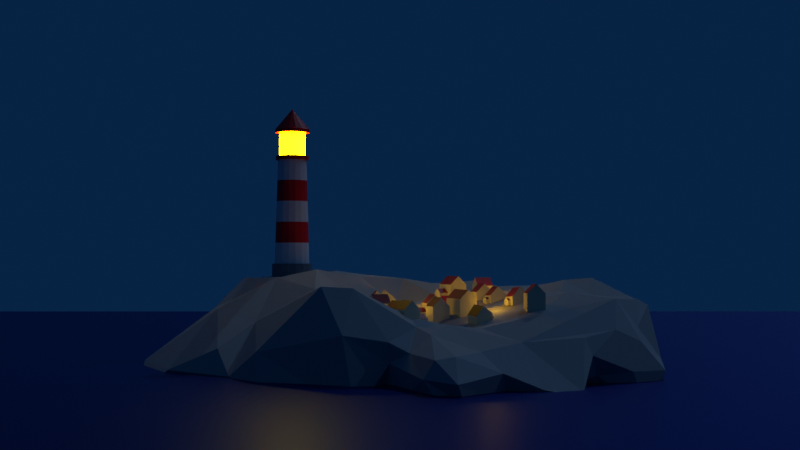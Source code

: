 # Source: Lighthouse.blend  (saved by Blender 3.0.42; exported with 4.5.12 LTS)
import bpy
from mathutils import Matrix  # noqa: F401  (used for matrix-valued properties, if any)

bpy.ops.wm.read_factory_settings(use_empty=True)
scene = bpy.context.scene
scene.name = 'Scene'

# ---- collections
col_collection = bpy.data.collections.new('Collection'); scene.collection.children.link(col_collection)
col_houses = bpy.data.collections.new('Houses'); scene.collection.children.link(col_houses)

# ---- materials (node trees are filled in below, after node groups)
mat_white = bpy.data.materials.new('White')
mat_white.use_transparent_shadow = False
mat_red = bpy.data.materials.new('Red')
mat_red.use_transparent_shadow = False
mat_base_grey = bpy.data.materials.new('Base Grey')
mat_base_grey.use_transparent_shadow = False
mat_emission = bpy.data.materials.new('Emission')
mat_emission.use_transparent_shadow = False
mat_water = bpy.data.materials.new('Water')
mat_water.use_transparent_shadow = False
mat_rock = bpy.data.materials.new('Rock')
mat_rock.use_transparent_shadow = False
mat_house_beige = bpy.data.materials.new('House Beige')
mat_house_beige.alpha_threshold = 0.0
mat_house_beige.use_transparent_shadow = False
mat_house_beige.line_color = (0.0, 0.0, 0.0, 1.0)
mat_roof_red = bpy.data.materials.new('Roof Red')
mat_roof_red.use_transparent_shadow = False

# ---- material node trees
mat_white.use_nodes = True; mat_white.node_tree.nodes.clear()
_N = mat_white.node_tree.nodes; _L = mat_white.node_tree.links
n0 = _N.new('ShaderNodeBsdfPrincipled'); n0.name = 'Principled BSDF'; n0.location = (10, 300)
n0.distribution = 'GGX'
n0.subsurface_method = 'RANDOM_WALK_SKIN'
n0.inputs[3].default_value = 1.45
n0.inputs[27].default_value = (0.0, 0.0, 0.0, 1.0)
n0.inputs[28].default_value = 1.0
n1 = _N.new('ShaderNodeOutputMaterial'); n1.name = 'Material Output'; n1.location = (300, 300)
_L.new(n0.outputs[0], n1.inputs[0])
n1.is_active_output = True
mat_red.use_nodes = True; mat_red.node_tree.nodes.clear()
_N = mat_red.node_tree.nodes; _L = mat_red.node_tree.links
n0 = _N.new('ShaderNodeBsdfPrincipled'); n0.name = 'Principled BSDF'; n0.location = (10, 300)
n0.distribution = 'GGX'
n0.subsurface_method = 'RANDOM_WALK_SKIN'
n0.inputs[0].default_value = (0.7982, 0.0003504, 0.0, 1.0)
n0.inputs[3].default_value = 1.45
n0.inputs[27].default_value = (0.0, 0.0, 0.0, 1.0)
n0.inputs[28].default_value = 1.0
n1 = _N.new('ShaderNodeOutputMaterial'); n1.name = 'Material Output'; n1.location = (300, 300)
_L.new(n0.outputs[0], n1.inputs[0])
n1.is_active_output = True
mat_base_grey.use_nodes = True; mat_base_grey.node_tree.nodes.clear()
_N = mat_base_grey.node_tree.nodes; _L = mat_base_grey.node_tree.links
n0 = _N.new('ShaderNodeBsdfPrincipled'); n0.name = 'Principled BSDF'; n0.location = (10, 300)
n0.distribution = 'GGX'
n0.subsurface_method = 'RANDOM_WALK_SKIN'
n0.inputs[0].default_value = (0.2107, 0.2107, 0.2107, 1.0)
n0.inputs[3].default_value = 1.45
n0.inputs[27].default_value = (0.0, 0.0, 0.0, 1.0)
n0.inputs[28].default_value = 1.0
n1 = _N.new('ShaderNodeOutputMaterial'); n1.name = 'Material Output'; n1.location = (300, 300)
_L.new(n0.outputs[0], n1.inputs[0])
n1.is_active_output = True
mat_emission.use_nodes = True; mat_emission.node_tree.nodes.clear()
_N = mat_emission.node_tree.nodes; _L = mat_emission.node_tree.links
n0 = _N.new('ShaderNodeBsdfPrincipled'); n0.name = 'Principled BSDF'; n0.location = (10, 300)
n0.distribution = 'GGX'
n0.subsurface_method = 'RANDOM_WALK_SKIN'
n0.inputs[1].default_value = 0.8545
n0.inputs[3].default_value = 1.45
n0.inputs[27].default_value = (0.6848, 0.5217, 0.0, 1.0)
n0.inputs[28].default_value = 31.0
n1 = _N.new('ShaderNodeOutputMaterial'); n1.name = 'Material Output'; n1.location = (300, 300)
_L.new(n0.outputs[0], n1.inputs[0])
n1.is_active_output = True
mat_water.use_nodes = True; mat_water.node_tree.nodes.clear()
_N = mat_water.node_tree.nodes; _L = mat_water.node_tree.links
n0 = _N.new('ShaderNodeBsdfPrincipled'); n0.name = 'Principled BSDF'; n0.location = (10, 300)
n0.distribution = 'GGX'
n0.subsurface_method = 'RANDOM_WALK_SKIN'
n0.inputs[0].default_value = (0.0, 0.01278, 0.2038, 1.0)
n0.inputs[1].default_value = 1.0
n0.inputs[2].default_value = 0.4545
n0.inputs[3].default_value = 1.45
n0.inputs[27].default_value = (0.0, 0.0, 0.0, 1.0)
n0.inputs[28].default_value = 1.0
n1 = _N.new('ShaderNodeOutputMaterial'); n1.name = 'Material Output'; n1.location = (300, 300)
_L.new(n0.outputs[0], n1.inputs[0])
n1.is_active_output = True
mat_rock.use_nodes = True; mat_rock.node_tree.nodes.clear()
_N = mat_rock.node_tree.nodes; _L = mat_rock.node_tree.links
n0 = _N.new('ShaderNodeBsdfPrincipled'); n0.name = 'Principled BSDF'; n0.location = (10, 300)
n0.distribution = 'GGX'
n0.subsurface_method = 'RANDOM_WALK_SKIN'
n0.inputs[0].default_value = (0.3794, 0.3794, 0.3794, 1.0)
n0.inputs[2].default_value = 1.0
n0.inputs[3].default_value = 1.45
n0.inputs[27].default_value = (0.0, 0.0, 0.0, 1.0)
n0.inputs[28].default_value = 1.0
n1 = _N.new('ShaderNodeOutputMaterial'); n1.name = 'Material Output'; n1.location = (300, 300)
_L.new(n0.outputs[0], n1.inputs[0])
n1.is_active_output = True
mat_house_beige.use_nodes = True; mat_house_beige.node_tree.nodes.clear()
_N = mat_house_beige.node_tree.nodes; _L = mat_house_beige.node_tree.links
n0 = _N.new('ShaderNodeOutputMaterial'); n0.name = 'Material Output'; n0.location = (300, 300)
n1 = _N.new('ShaderNodeBsdfPrincipled'); n1.name = 'Principled BSDF'; n1.location = (10, 300)
n1.distribution = 'GGX'
n1.subsurface_method = 'RANDOM_WALK_SKIN'
n1.inputs[0].default_value = (0.7981, 0.7489, 0.4862, 1.0)
n1.inputs[2].default_value = 0.4
n1.inputs[3].default_value = 1.45
n1.inputs[27].default_value = (0.0, 0.0, 0.0, 1.0)
n1.inputs[28].default_value = 1.0
_L.new(n1.outputs[0], n0.inputs[0])
n0.is_active_output = True
mat_roof_red.use_nodes = True; mat_roof_red.node_tree.nodes.clear()
_N = mat_roof_red.node_tree.nodes; _L = mat_roof_red.node_tree.links
n0 = _N.new('ShaderNodeBsdfPrincipled'); n0.name = 'Principled BSDF'; n0.location = (10, 300)
n0.distribution = 'GGX'
n0.subsurface_method = 'RANDOM_WALK_SKIN'
n0.inputs[0].default_value = (0.348, 0.001795, 0.001549, 1.0)
n0.inputs[3].default_value = 1.45
n0.inputs[27].default_value = (0.0, 0.0, 0.0, 1.0)
n0.inputs[28].default_value = 1.0
n1 = _N.new('ShaderNodeOutputMaterial'); n1.name = 'Material Output'; n1.location = (300, 300)
_L.new(n0.outputs[0], n1.inputs[0])
n1.is_active_output = True

# ---- world
world_world = bpy.data.worlds.new('World'); scene.world = world_world
world_world.use_nodes = True; world_world.node_tree.nodes.clear()
_N = world_world.node_tree.nodes; _L = world_world.node_tree.links
n0 = _N.new('ShaderNodeOutputWorld'); n0.name = 'World Output'; n0.location = (300, 300)
n1 = _N.new('ShaderNodeBackground'); n1.name = 'Background'; n1.location = (10, 300)
n1.inputs[0].default_value = (0.002218, 0.01696, 0.05726, 1.0)
_L.new(n1.outputs[0], n0.inputs[0])
n0.is_active_output = True
world_world.color = (0.05088, 0.05088, 0.05088)
world_world.use_sun_shadow = False
world_world.sun_shadow_jitter_overblur = 0.0

# ---- cameras
cam_camera = bpy.data.cameras.new('Camera')
cam_camera.clip_end = 100.0
cam_camera.ortho_scale = 7.314

# ---- lights
light_sun = bpy.data.lights.new('Sun', 'SUN')
light_sun.color = (0.07048, 0.1179, 0.1902)
light_sun.transmission_factor = 0.0
light_sun.energy = 1.0
light_sun.shadow_soft_size = 0.125
light_point = bpy.data.lights.new('Point', 'POINT')
light_point.color = (0.4857, 0.2517, 0.007452)
light_point.transmission_factor = 0.0
light_point.energy = 31.7
light_point.shadow_soft_size = 0.25
light_point.shadow_maximum_resolution = 0.006
light_point.use_absolute_resolution = True

# ---- meshes
me_cylinder = bpy.data.meshes.new('Cylinder')
me_cylinder.from_pydata([(0.0, 1.0, -0.426), (0.0, 1.0, 1.0), (0.3827, 0.9239, -0.426), (0.3827, 0.9239, 1.0), (0.7071, 0.7071, -0.426), (0.7071, 0.7071, 1.0), (0.9239, 0.3827, -0.426), (0.9239, 0.3827, 1.0), (1.0, -4.371e-08, -0.426), (1.0, -4.371e-08, 1.0), (0.9239, -0.3827, -0.426), (0.9239, -0.3827, 1.0), (0.7071, -0.7071, -0.426), (0.7071, -0.7071, 1.0), (0.3827, -0.9239, -0.426), (0.3827, -0.9239, 1.0), (-8.742e-08, -1.0, -0.426), (-8.742e-08, -1.0, 1.0), (-0.3827, -0.9239, -0.426), (-0.3827, -0.9239, 1.0), (-0.7071, -0.7071, -0.426), (-0.7071, -0.7071, 1.0), (-0.9239, -0.3827, -0.426), (-0.9239, -0.3827, 1.0), (-1.0, 1.192e-08, -0.426), (-1.0, 1.192e-08, 1.0), (-0.9239, 0.3827, -0.426), (-0.9239, 0.3827, 1.0), (-0.7071, 0.7071, -0.426), (-0.7071, 0.7071, 1.0), (-0.3827, 0.9239, -0.426), (-0.3827, 0.9239, 1.0), (0.3324, 0.8025, 1.0), (2.203e-09, 0.8686, 1.0), (0.6142, 0.6142, 1.0), (0.8025, 0.3324, 1.0), (0.8686, -3.895e-08, 1.0), (0.8025, -0.3324, 1.0), (0.6142, -0.6142, 1.0), (0.3324, -0.8025, 1.0), (-7.373e-08, -0.8686, 1.0), (-0.3324, -0.8025, 1.0), (-0.6142, -0.6142, 1.0), (-0.8025, -0.3324, 1.0), (-0.8686, 9.379e-09, 1.0), (-0.8025, 0.3324, 1.0), (-0.6142, 0.6142, 1.0), (-0.3324, 0.8025, 1.0), (0.2756, 0.6654, 6.154), (-5.541e-09, 0.7202, 6.154), (0.5093, 0.5093, 6.154), (0.6654, 0.2756, 6.154), (0.7202, -3.413e-08, 6.154), (0.6654, -0.2756, 6.154), (0.5093, -0.5093, 6.154), (0.2756, -0.6654, 6.154), (-6.85e-08, -0.7202, 6.154), (-0.2756, -0.6654, 6.154), (-0.5093, -0.5093, 6.154), (-0.6654, -0.2756, 6.154), (-0.7202, 5.937e-09, 6.154), (-0.6654, 0.2756, 6.154), (-0.5093, 0.5093, 6.154), (-0.2756, 0.6654, 6.154), (0.2756, 0.6654, 6.154), (-5.541e-09, 0.7202, 6.154), (0.5093, 0.5093, 6.154), (0.6654, 0.2756, 6.154), (0.7202, -3.413e-08, 6.154), (0.6654, -0.2756, 6.154), (0.5093, -0.5093, 6.154), (0.2756, -0.6654, 6.154), (-6.85e-08, -0.7202, 6.154), (-0.2756, -0.6654, 6.154), (-0.5093, -0.5093, 6.154), (-0.6654, -0.2756, 6.154), (-0.7202, 5.937e-09, 6.154), (-0.6654, 0.2756, 6.154), (-0.5093, 0.5093, 6.154), (-0.2756, 0.6654, 6.154), (0.3173, 0.7661, 6.154), (-1.146e-08, 0.8292, 6.154), (0.5864, 0.5864, 6.154), (0.7661, 0.3173, 6.154), (0.8292, -3.761e-08, 6.154), (0.7661, -0.3173, 6.154), (0.5864, -0.5864, 6.154), (0.3173, -0.7661, 6.154), (-8.395e-08, -0.8292, 6.154), (-0.3173, -0.7661, 6.154), (-0.5864, -0.5864, 6.154), (-0.7661, -0.3173, 6.154), (-0.8292, 8.527e-09, 6.154), (-0.7661, 0.3173, 6.154), (-0.5864, 0.5864, 6.154), (-0.3173, 0.7661, 6.154), (0.3173, 0.7661, 6.35), (4.414e-08, 0.8292, 6.35), (0.5864, 0.5864, 6.35), (0.7661, 0.3173, 6.35), (0.8292, -3.761e-08, 6.35), (0.7661, -0.3173, 6.35), (0.5864, -0.5864, 6.35), (0.3173, -0.7661, 6.35), (-2.836e-08, -0.8292, 6.35), (-0.3173, -0.7661, 6.35), (-0.5864, -0.5864, 6.35), (-0.7661, -0.3173, 6.35), (-0.8292, 8.527e-09, 6.35), (-0.7661, 0.3173, 6.35), (-0.5864, 0.5864, 6.35), (-0.3173, 0.7661, 6.35), (0.2498, 0.603, 6.35), (3.475e-08, 0.6527, 6.35), (0.4615, 0.4615, 6.35), (0.603, 0.2498, 6.35), (0.6527, -4.7e-08, 6.35), (0.603, -0.2498, 6.35), (0.4615, -0.4615, 6.35), (0.2498, -0.603, 6.35), (-1.629e-08, -0.6527, 6.35), (-0.2498, -0.603, 6.35), (-0.4615, -0.4615, 6.35), (-0.603, -0.2498, 6.35), (-0.6527, -7.564e-09, 6.35), (-0.603, 0.2498, 6.35), (-0.4615, 0.4615, 6.35), (-0.2498, 0.603, 6.35), (0.3173, 0.7661, 6.35), (4.414e-08, 0.8292, 6.35), (0.5864, 0.5864, 6.35), (0.7661, 0.3173, 6.35), (0.8292, -3.761e-08, 6.35), (0.7661, -0.3173, 6.35), (0.5864, -0.5864, 6.35), (0.3173, -0.7661, 6.35), (-2.836e-08, -0.8292, 6.35), (-0.3173, -0.7661, 6.35), (-0.5864, -0.5864, 6.35), (-0.7661, -0.3173, 6.35), (-0.8292, 8.527e-09, 6.35), (-0.7661, 0.3173, 6.35), (-0.5864, 0.5864, 6.35), (-0.3173, 0.7661, 6.35), (0.2498, 0.603, 7.509), (5.643e-07, 0.6527, 7.509), (0.4615, 0.4615, 7.509), (0.603, 0.2498, 7.509), (0.6527, -4.7e-08, 7.509), (0.603, -0.2498, 7.509), (0.4615, -0.4615, 7.509), (0.2498, -0.603, 7.509), (5.133e-07, -0.6527, 7.509), (-0.2498, -0.603, 7.509), (-0.4615, -0.4615, 7.509), (-0.603, -0.2498, 7.509), (-0.6527, -7.564e-09, 7.509), (-0.603, 0.2498, 7.509), (-0.4615, 0.4615, 7.509), (-0.2498, 0.603, 7.509), (0.3309, 0.7989, 7.509), (5.564e-07, 0.8647, 7.509), (0.6115, 0.6115, 7.509), (0.7989, 0.3309, 7.509), (0.8647, -6.105e-08, 7.509), (0.7989, -0.3309, 7.509), (0.6115, -0.6115, 7.509), (0.3309, -0.7989, 7.509), (4.888e-07, -0.8647, 7.509), (-0.3309, -0.7989, 7.509), (-0.6115, -0.6115, 7.509), (-0.7989, -0.3309, 7.509), (-0.8647, -8.811e-09, 7.509), (-0.7989, 0.3309, 7.509), (-0.6115, 0.6115, 7.509), (-0.3309, 0.7989, 7.509), (0.3309, 0.7989, 7.674), (5.737e-07, 0.8647, 7.674), (0.6115, 0.6115, 7.674), (0.7989, 0.3309, 7.674), (0.8647, -6.105e-08, 7.674), (0.7989, -0.3309, 7.674), (0.6115, -0.6115, 7.674), (0.3309, -0.7989, 7.674), (5.06e-07, -0.8647, 7.674), (-0.3309, -0.7989, 7.674), (-0.6115, -0.6115, 7.674), (-0.7989, -0.3309, 7.674), (-0.8647, -8.811e-09, 7.674), (-0.7989, 0.3309, 7.674), (-0.6115, 0.6115, 7.674), (-0.3309, 0.7989, 7.674), (6.855e-07, 0.0, 8.702), (6.929e-07, 0.0, 8.702), (7.153e-07, 0.0, 8.702), (7.153e-07, 0.0, 8.702), (7.153e-07, 0.0, 8.702), (7.153e-07, 0.0, 8.702), (7.153e-07, 0.0, 8.702), (6.855e-07, 0.0, 8.702), (6.929e-07, 0.0, 8.702), (6.855e-07, 0.0, 8.702), (7.153e-07, 0.0, 8.702), (7.153e-07, 0.0, 8.702), (7.153e-07, 0.0, 8.702), (7.153e-07, 0.0, 8.702), (7.153e-07, 0.0, 8.702), (6.855e-07, 0.0, 8.702), (-0.7751, 0.321, 2.031), (-0.7476, 0.3097, 3.061), (-0.7202, 0.2983, 4.092), (-0.6928, 0.287, 5.123), (-0.5303, 0.5303, 5.123), (-0.5512, 0.5512, 4.092), (-0.5722, 0.5722, 3.061), (-0.5932, 0.5932, 2.031), (0.5932, -0.5932, 2.031), (0.5722, -0.5722, 3.061), (0.5512, -0.5512, 4.092), (0.5303, -0.5303, 5.123), (0.287, -0.6928, 5.123), (0.2983, -0.7202, 4.092), (0.3097, -0.7476, 3.061), (0.321, -0.7751, 2.031), (-0.287, 0.6928, 5.123), (-0.2983, 0.7202, 4.092), (-0.3097, 0.7476, 3.061), (-0.321, 0.7751, 2.031), (-6.955e-08, -0.7499, 5.123), (-7.06e-08, -0.7796, 4.092), (-7.164e-08, -0.8093, 3.061), (-7.269e-08, -0.8389, 2.031), (6.538e-10, 0.8389, 2.031), (-8.95e-10, 0.8092, 3.061), (-2.444e-09, 0.7796, 4.092), (-3.993e-09, 0.7499, 5.123), (0.287, 0.6928, 5.123), (0.2983, 0.7202, 4.092), (0.3097, 0.7476, 3.061), (0.321, 0.7751, 2.031), (-0.287, -0.6928, 5.123), (-0.2983, -0.7202, 4.092), (-0.3097, -0.7476, 3.061), (-0.321, -0.7751, 2.031), (0.5303, 0.5303, 5.123), (0.5512, 0.5512, 4.092), (0.5722, 0.5722, 3.061), (0.5932, 0.5932, 2.031), (-0.5303, -0.5303, 5.123), (-0.5512, -0.5512, 4.092), (-0.5722, -0.5722, 3.061), (-0.5932, -0.5932, 2.031), (0.6928, 0.287, 5.123), (0.7202, 0.2983, 4.092), (0.7476, 0.3097, 3.061), (0.7751, 0.321, 2.031), (-0.6928, -0.287, 5.123), (-0.7202, -0.2983, 4.092), (-0.7476, -0.3097, 3.061), (-0.7751, -0.321, 2.031), (0.7499, -3.51e-08, 5.123), (0.7796, -3.606e-08, 4.092), (0.8093, -3.702e-08, 3.061), (0.8389, -3.798e-08, 2.031), (-0.7499, 6.625e-09, 5.123), (-0.7796, 7.314e-09, 4.092), (-0.8093, 8.002e-09, 3.061), (-0.8389, 8.691e-09, 2.031), (0.6928, -0.287, 5.123), (0.7202, -0.2983, 4.092), (0.7476, -0.3097, 3.061), (0.7751, -0.321, 2.031)], [], [(0, 1, 3, 2), (2, 3, 5, 4), (4, 5, 7, 6), (6, 7, 9, 8), (8, 9, 11, 10), (10, 11, 13, 12), (12, 13, 15, 14), (14, 15, 17, 16), (16, 17, 19, 18), (18, 19, 21, 20), (20, 21, 23, 22), (22, 23, 25, 24), (24, 25, 27, 26), (26, 27, 29, 28), (13, 11, 37, 38), (28, 29, 31, 30), (30, 31, 1, 0), (0, 2, 4, 6, 8, 10, 12, 14, 16, 18, 20, 22, 24, 26, 28, 30), (212, 211, 61, 62), (23, 21, 42, 43), (1, 31, 47, 33), (9, 7, 35, 36), (19, 17, 40, 41), (29, 27, 45, 46), (5, 3, 32, 34), (15, 13, 38, 39), (25, 23, 43, 44), (11, 9, 36, 37), (21, 19, 41, 42), (31, 29, 46, 47), (7, 5, 34, 35), (17, 15, 39, 40), (3, 1, 33, 32), (27, 25, 44, 45), (50, 48, 64, 66), (220, 219, 54, 55), (224, 212, 62, 63), (228, 220, 55, 56), (236, 235, 49, 48), (235, 224, 63, 49), (240, 228, 56, 57), (244, 236, 48, 50), (248, 240, 57, 58), (252, 244, 50, 51), (256, 248, 58, 59), (260, 252, 51, 52), (264, 256, 59, 60), (268, 260, 52, 53), (211, 264, 60, 61), (219, 268, 53, 54), (71, 70, 86, 87), (58, 57, 73, 74), (51, 50, 66, 67), (59, 58, 74, 75), (52, 51, 67, 68), (60, 59, 75, 76), (53, 52, 68, 69), (61, 60, 76, 77), (54, 53, 69, 70), (62, 61, 77, 78), (55, 54, 70, 71), (63, 62, 78, 79), (56, 55, 71, 72), (48, 49, 65, 64), (49, 63, 79, 65), (57, 56, 72, 73), (92, 91, 107, 108), (79, 78, 94, 95), (72, 71, 87, 88), (64, 65, 81, 80), (65, 79, 95, 81), (73, 72, 88, 89), (66, 64, 80, 82), (74, 73, 89, 90), (67, 66, 82, 83), (75, 74, 90, 91), (68, 67, 83, 84), (76, 75, 91, 92), (69, 68, 84, 85), (77, 76, 92, 93), (70, 69, 85, 86), (78, 77, 93, 94), (98, 96, 128, 130), (85, 84, 100, 101), (93, 92, 108, 109), (86, 85, 101, 102), (94, 93, 109, 110), (87, 86, 102, 103), (95, 94, 110, 111), (88, 87, 103, 104), (80, 81, 97, 96), (81, 95, 111, 97), (89, 88, 104, 105), (82, 80, 96, 98), (90, 89, 105, 106), (83, 82, 98, 99), (91, 90, 106, 107), (84, 83, 99, 100), (115, 114, 146, 147), (106, 105, 137, 138), (99, 98, 130, 131), (107, 106, 138, 139), (100, 99, 131, 132), (108, 107, 139, 140), (101, 100, 132, 133), (109, 108, 140, 141), (102, 101, 133, 134), (110, 109, 141, 142), (103, 102, 134, 135), (111, 110, 142, 143), (104, 103, 135, 136), (96, 97, 129, 128), (97, 111, 143, 129), (105, 104, 136, 137), (113, 112, 128, 129), (112, 114, 130, 128), (114, 115, 131, 130), (115, 116, 132, 131), (116, 117, 133, 132), (117, 118, 134, 133), (118, 119, 135, 134), (119, 120, 136, 135), (120, 121, 137, 136), (121, 122, 138, 137), (122, 123, 139, 138), (123, 124, 140, 139), (124, 125, 141, 140), (125, 126, 142, 141), (126, 127, 143, 142), (127, 113, 129, 143), (152, 151, 167, 168), (123, 122, 154, 155), (116, 115, 147, 148), (124, 123, 155, 156), (117, 116, 148, 149), (125, 124, 156, 157), (118, 117, 149, 150), (126, 125, 157, 158), (119, 118, 150, 151), (127, 126, 158, 159), (120, 119, 151, 152), (112, 113, 145, 144), (113, 127, 159, 145), (121, 120, 152, 153), (114, 112, 144, 146), (122, 121, 153, 154), (173, 172, 188, 189), (144, 145, 161, 160), (145, 159, 175, 161), (153, 152, 168, 169), (146, 144, 160, 162), (154, 153, 169, 170), (147, 146, 162, 163), (155, 154, 170, 171), (148, 147, 163, 164), (156, 155, 171, 172), (149, 148, 164, 165), (157, 156, 172, 173), (150, 149, 165, 166), (158, 157, 173, 174), (151, 150, 166, 167), (159, 158, 174, 175), (179, 178, 194, 195), (166, 165, 181, 182), (174, 173, 189, 190), (167, 166, 182, 183), (175, 174, 190, 191), (168, 167, 183, 184), (160, 161, 177, 176), (161, 175, 191, 177), (169, 168, 184, 185), (162, 160, 176, 178), (170, 169, 185, 186), (163, 162, 178, 179), (171, 170, 186, 187), (164, 163, 179, 180), (172, 171, 187, 188), (165, 164, 180, 181), (192, 193, 207, 206, 205, 204, 203, 202, 201, 200, 199, 198, 197, 196, 195, 194), (187, 186, 202, 203), (180, 179, 195, 196), (188, 187, 203, 204), (181, 180, 196, 197), (189, 188, 204, 205), (182, 181, 197, 198), (190, 189, 205, 206), (183, 182, 198, 199), (191, 190, 206, 207), (184, 183, 199, 200), (176, 177, 193, 192), (177, 191, 207, 193), (185, 184, 200, 201), (178, 176, 192, 194), (186, 185, 201, 202), (38, 37, 271, 216), (216, 271, 270, 217), (217, 270, 269, 218), (218, 269, 268, 219), (45, 44, 267, 208), (208, 267, 266, 209), (209, 266, 265, 210), (210, 265, 264, 211), (37, 36, 263, 271), (271, 263, 262, 270), (270, 262, 261, 269), (269, 261, 260, 268), (44, 43, 259, 267), (267, 259, 258, 266), (266, 258, 257, 265), (265, 257, 256, 264), (36, 35, 255, 263), (263, 255, 254, 262), (262, 254, 253, 261), (261, 253, 252, 260), (43, 42, 251, 259), (259, 251, 250, 258), (258, 250, 249, 257), (257, 249, 248, 256), (35, 34, 247, 255), (255, 247, 246, 254), (254, 246, 245, 253), (253, 245, 244, 252), (42, 41, 243, 251), (251, 243, 242, 250), (250, 242, 241, 249), (249, 241, 240, 248), (34, 32, 239, 247), (247, 239, 238, 246), (246, 238, 237, 245), (245, 237, 236, 244), (41, 40, 231, 243), (243, 231, 230, 242), (242, 230, 229, 241), (241, 229, 228, 240), (33, 47, 227, 232), (232, 227, 226, 233), (233, 226, 225, 234), (234, 225, 224, 235), (32, 33, 232, 239), (239, 232, 233, 238), (238, 233, 234, 237), (237, 234, 235, 236), (40, 39, 223, 231), (231, 223, 222, 230), (230, 222, 221, 229), (229, 221, 220, 228), (47, 46, 215, 227), (227, 215, 214, 226), (226, 214, 213, 225), (225, 213, 212, 224), (39, 38, 216, 223), (223, 216, 217, 222), (222, 217, 218, 221), (221, 218, 219, 220), (46, 45, 208, 215), (215, 208, 209, 214), (214, 209, 210, 213), (213, 210, 211, 212)])
me_cylinder.polygons.foreach_set('material_index', [2, 2, 2, 2, 2, 2, 2, 2, 2, 2, 2, 2, 2, 2, 2, 2, 2, 2, 0, 2, 2, 2, 2, 2, 2, 2, 2, 2, 2, 2, 2, 2, 2, 2, 0, 0, 0, 0, 0, 0, 0, 0, 0, 0, 0, 0, 0, 0, 0, 0, 1, 0, 0, 0, 0, 0, 0, 0, 0, 0, 0, 0, 0, 0, 0, 0, 1, 1, 1, 1, 1, 1, 1, 1, 1, 1, 1, 1, 1, 1, 1, 1, 1, 1, 1, 1, 1, 1, 1, 1, 1, 1, 1, 1, 1, 1, 1, 1, 3, 1, 1, 1, 1, 1, 1, 1, 1, 1, 1, 1, 1, 1, 1, 1, 1, 1, 1, 1, 1, 1, 1, 1, 1, 1, 1, 1, 1, 1, 1, 1, 1, 3, 3, 3, 3, 3, 3, 3, 3, 3, 3, 3, 3, 3, 3, 3, 1, 1, 1, 1, 1, 1, 1, 1, 1, 1, 1, 1, 1, 1, 1, 1, 1, 1, 1, 1, 1, 1, 1, 1, 1, 1, 1, 1, 1, 1, 1, 1, 1, 1, 1, 1, 1, 1, 1, 1, 1, 1, 1, 1, 1, 1, 1, 1, 0, 1, 0, 1, 0, 1, 0, 1, 0, 1, 0, 1, 0, 1, 0, 1, 0, 1, 0, 1, 0, 1, 0, 1, 0, 1, 0, 1, 0, 1, 0, 1, 0, 1, 0, 1, 0, 1, 0, 1, 0, 1, 0, 1, 0, 1, 0, 1, 0, 1, 0, 1, 0, 1, 0, 1, 0, 1, 0, 1, 0, 1, 0, 1])
_uv = me_cylinder.uv_layers.new(name='UVMap')
_uv.uv.foreach_set('vector', [1.0, 0.5, 1.0, 1.0, 0.9375, 1.0, 0.9375, 0.5, 0.9375, 0.5, 0.9375, 1.0, 0.875, 1.0, 0.875, 0.5, 0.875, 0.5, 0.875, 1.0, 0.8125, 1.0, 0.8125, 0.5, 0.8125, 0.5, 0.8125, 1.0, 0.75, 1.0, 0.75, 0.5, 0.75, 0.5, 0.75, 1.0, 0.6875, 1.0, 0.6875, 0.5, 0.6875, 0.5, 0.6875, 1.0, 0.625, 1.0, 0.625, 0.5, 0.625, 0.5, 0.625, 1.0, 0.5625, 1.0, 0.5625, 0.5, 0.5625, 0.5, 0.5625, 1.0, 0.5, 1.0, 0.5, 0.5, 0.5, 0.5, 0.5, 1.0, 0.4375, 1.0, 0.4375, 0.5, 0.4375, 0.5, 0.4375, 1.0, 0.375, 1.0, 0.375, 0.5, 0.375, 0.5, 0.375, 1.0, 0.3125, 1.0, 0.3125, 0.5, 0.3125, 0.5, 0.3125, 1.0, 0.25, 1.0, 0.25, 0.5, 0.25, 0.5, 0.25, 1.0, 0.1875, 1.0, 0.1875, 0.5, 0.1875, 0.5, 0.1875, 1.0, 0.125, 1.0, 0.125, 0.5, 0.625, 1.0, 0.6875, 1.0, 0.6875, 1.0, 0.625, 1.0, 0.125, 0.5, 0.125, 1.0, 0.0625, 1.0, 0.0625, 0.5, 0.0625, 0.5, 0.0625, 1.0, 0.0, 1.0, 0.0, 0.5, 0.75, 0.49, 0.8418, 0.4717, 0.9197, 0.4197, 0.9717, 0.3418, 0.99, 0.25, 0.9717, 0.1582, 0.9197, 0.08029, 0.8418, 0.02827, 0.75, 0.01, 0.6582, 0.02827, 0.5803, 0.08029, 0.5283, 0.1582, 0.51, 0.25, 0.5283, 0.3418, 0.5803, 0.4197, 0.6582, 0.4717, 0.125, 1.0, 0.1875, 1.0, 0.1875, 1.0, 0.125, 1.0, 0.3125, 1.0, 0.375, 1.0, 0.375, 1.0, 0.3125, 1.0, 0.0, 1.0, 0.0625, 1.0, 0.0625, 1.0, 0.0, 1.0, 0.75, 1.0, 0.8125, 1.0, 0.8125, 1.0, 0.75, 1.0, 0.4375, 1.0, 0.5, 1.0, 0.5, 1.0, 0.4375, 1.0, 0.125, 1.0, 0.1875, 1.0, 0.1875, 1.0, 0.125, 1.0, 0.875, 1.0, 0.9375, 1.0, 0.9375, 1.0, 0.875, 1.0, 0.5625, 1.0, 0.625, 1.0, 0.625, 1.0, 0.5625, 1.0, 0.25, 1.0, 0.3125, 1.0, 0.3125, 1.0, 0.25, 1.0, 0.6875, 1.0, 0.75, 1.0, 0.75, 1.0, 0.6875, 1.0, 0.375, 1.0, 0.4375, 1.0, 0.4375, 1.0, 0.375, 1.0, 0.0625, 1.0, 0.125, 1.0, 0.125, 1.0, 0.0625, 1.0, 0.8125, 1.0, 0.875, 1.0, 0.875, 1.0, 0.8125, 1.0, 0.5, 1.0, 0.5625, 1.0, 0.5625, 1.0, 0.5, 1.0, 0.9375, 1.0, 1.0, 1.0, 1.0, 1.0, 0.9375, 1.0, 0.1875, 1.0, 0.25, 1.0, 0.25, 1.0, 0.1875, 1.0, 0.875, 1.0, 0.9375, 1.0, 0.9375, 1.0, 0.875, 1.0, 0.5625, 1.0, 0.625, 1.0, 0.625, 1.0, 0.5625, 1.0, 0.0625, 1.0, 0.125, 1.0, 0.125, 1.0, 0.0625, 1.0, 0.5, 1.0, 0.5625, 1.0, 0.5625, 1.0, 0.5, 1.0, 0.9375, 1.0, 1.0, 1.0, 1.0, 1.0, 0.9375, 1.0, 0.0, 1.0, 0.0625, 1.0, 0.0625, 1.0, 0.0, 1.0, 0.4375, 1.0, 0.5, 1.0, 0.5, 1.0, 0.4375, 1.0, 0.875, 1.0, 0.9375, 1.0, 0.9375, 1.0, 0.875, 1.0, 0.375, 1.0, 0.4375, 1.0, 0.4375, 1.0, 0.375, 1.0, 0.8125, 1.0, 0.875, 1.0, 0.875, 1.0, 0.8125, 1.0, 0.3125, 1.0, 0.375, 1.0, 0.375, 1.0, 0.3125, 1.0, 0.75, 1.0, 0.8125, 1.0, 0.8125, 1.0, 0.75, 1.0, 0.25, 1.0, 0.3125, 1.0, 0.3125, 1.0, 0.25, 1.0, 0.6875, 1.0, 0.75, 1.0, 0.75, 1.0, 0.6875, 1.0, 0.1875, 1.0, 0.25, 1.0, 0.25, 1.0, 0.1875, 1.0, 0.625, 1.0, 0.6875, 1.0, 0.6875, 1.0, 0.625, 1.0, 0.5625, 1.0, 0.625, 1.0, 0.625, 1.0, 0.5625, 1.0, 0.375, 1.0, 0.4375, 1.0, 0.4375, 1.0, 0.375, 1.0, 0.8125, 1.0, 0.875, 1.0, 0.875, 1.0, 0.8125, 1.0, 0.3125, 1.0, 0.375, 1.0, 0.375, 1.0, 0.3125, 1.0, 0.75, 1.0, 0.8125, 1.0, 0.8125, 1.0, 0.75, 1.0, 0.25, 1.0, 0.3125, 1.0, 0.3125, 1.0, 0.25, 1.0, 0.6875, 1.0, 0.75, 1.0, 0.75, 1.0, 0.6875, 1.0, 0.1875, 1.0, 0.25, 1.0, 0.25, 1.0, 0.1875, 1.0, 0.625, 1.0, 0.6875, 1.0, 0.6875, 1.0, 0.625, 1.0, 0.125, 1.0, 0.1875, 1.0, 0.1875, 1.0, 0.125, 1.0, 0.5625, 1.0, 0.625, 1.0, 0.625, 1.0, 0.5625, 1.0, 0.0625, 1.0, 0.125, 1.0, 0.125, 1.0, 0.0625, 1.0, 0.5, 1.0, 0.5625, 1.0, 0.5625, 1.0, 0.5, 1.0, 0.9375, 1.0, 1.0, 1.0, 1.0, 1.0, 0.9375, 1.0, 0.0, 1.0, 0.0625, 1.0, 0.0625, 1.0, 0.0, 1.0, 0.4375, 1.0, 0.5, 1.0, 0.5, 1.0, 0.4375, 1.0, 0.25, 1.0, 0.3125, 1.0, 0.3125, 1.0, 0.25, 1.0, 0.0625, 1.0, 0.125, 1.0, 0.125, 1.0, 0.0625, 1.0, 0.5, 1.0, 0.5625, 1.0, 0.5625, 1.0, 0.5, 1.0, 0.9375, 1.0, 1.0, 1.0, 1.0, 1.0, 0.9375, 1.0, 0.0, 1.0, 0.0625, 1.0, 0.0625, 1.0, 0.0, 1.0, 0.4375, 1.0, 0.5, 1.0, 0.5, 1.0, 0.4375, 1.0, 0.875, 1.0, 0.9375, 1.0, 0.9375, 1.0, 0.875, 1.0, 0.375, 1.0, 0.4375, 1.0, 0.4375, 1.0, 0.375, 1.0, 0.8125, 1.0, 0.875, 1.0, 0.875, 1.0, 0.8125, 1.0, 0.3125, 1.0, 0.375, 1.0, 0.375, 1.0, 0.3125, 1.0, 0.75, 1.0, 0.8125, 1.0, 0.8125, 1.0, 0.75, 1.0, 0.25, 1.0, 0.3125, 1.0, 0.3125, 1.0, 0.25, 1.0, 0.6875, 1.0, 0.75, 1.0, 0.75, 1.0, 0.6875, 1.0, 0.1875, 1.0, 0.25, 1.0, 0.25, 1.0, 0.1875, 1.0, 0.625, 1.0, 0.6875, 1.0, 0.6875, 1.0, 0.625, 1.0, 0.125, 1.0, 0.1875, 1.0, 0.1875, 1.0, 0.125, 1.0, 0.875, 1.0, 0.9375, 1.0, 0.9375, 1.0, 0.875, 1.0, 0.6875, 1.0, 0.75, 1.0, 0.75, 1.0, 0.6875, 1.0, 0.1875, 1.0, 0.25, 1.0, 0.25, 1.0, 0.1875, 1.0, 0.625, 1.0, 0.6875, 1.0, 0.6875, 1.0, 0.625, 1.0, 0.125, 1.0, 0.1875, 1.0, 0.1875, 1.0, 0.125, 1.0, 0.5625, 1.0, 0.625, 1.0, 0.625, 1.0, 0.5625, 1.0, 0.0625, 1.0, 0.125, 1.0, 0.125, 1.0, 0.0625, 1.0, 0.5, 1.0, 0.5625, 1.0, 0.5625, 1.0, 0.5, 1.0, 0.9375, 1.0, 1.0, 1.0, 1.0, 1.0, 0.9375, 1.0, 0.0, 1.0, 0.0625, 1.0, 0.0625, 1.0, 0.0, 1.0, 0.4375, 1.0, 0.5, 1.0, 0.5, 1.0, 0.4375, 1.0, 0.875, 1.0, 0.9375, 1.0, 0.9375, 1.0, 0.875, 1.0, 0.375, 1.0, 0.4375, 1.0, 0.4375, 1.0, 0.375, 1.0, 0.8125, 1.0, 0.875, 1.0, 0.875, 1.0, 0.8125, 1.0, 0.3125, 1.0, 0.375, 1.0, 0.375, 1.0, 0.3125, 1.0, 0.75, 1.0, 0.8125, 1.0, 0.8125, 1.0, 0.75, 1.0, 0.4245, 0.3223, 0.3836, 0.3836, 0.3836, 0.3836, 0.4245, 0.3223, 0.375, 1.0, 0.4375, 1.0, 0.4375, 1.0, 0.375, 1.0, 0.8125, 1.0, 0.875, 1.0, 0.875, 1.0, 0.8125, 1.0, 0.3125, 1.0, 0.375, 1.0, 0.375, 1.0, 0.3125, 1.0, 0.75, 1.0, 0.8125, 1.0, 0.8125, 1.0, 0.75, 1.0, 0.25, 1.0, 0.3125, 1.0, 0.3125, 1.0, 0.25, 1.0, 0.6875, 1.0, 0.75, 1.0, 0.75, 1.0, 0.6875, 1.0, 0.1875, 1.0, 0.25, 1.0, 0.25, 1.0, 0.1875, 1.0, 0.625, 1.0, 0.6875, 1.0, 0.6875, 1.0, 0.625, 1.0, 0.125, 1.0, 0.1875, 1.0, 0.1875, 1.0, 0.125, 1.0, 0.5625, 1.0, 0.625, 1.0, 0.625, 1.0, 0.5625, 1.0, 0.0625, 1.0, 0.125, 1.0, 0.125, 1.0, 0.0625, 1.0, 0.5, 1.0, 0.5625, 1.0, 0.5625, 1.0, 0.5, 1.0, 0.9375, 1.0, 1.0, 1.0, 1.0, 1.0, 0.9375, 1.0, 0.0, 1.0, 0.0625, 1.0, 0.0625, 1.0, 0.0, 1.0, 0.4375, 1.0, 0.5, 1.0, 0.5, 1.0, 0.4375, 1.0, 0.25, 0.4389, 0.3223, 0.4245, 0.3418, 0.4717, 0.25, 0.49, 0.3223, 0.4245, 0.3836, 0.3836, 0.4197, 0.4197, 0.3418, 0.4717, 0.3836, 0.3836, 0.4245, 0.3223, 0.4717, 0.3418, 0.4197, 0.4197, 0.4245, 0.3223, 0.4389, 0.25, 0.49, 0.25, 0.4717, 0.3418, 0.4389, 0.25, 0.4245, 0.1777, 0.4717, 0.1582, 0.49, 0.25, 0.4245, 0.1777, 0.3836, 0.1164, 0.4197, 0.08029, 0.4717, 0.1582, 0.3836, 0.1164, 0.3223, 0.07547, 0.3418, 0.02827, 0.4197, 0.08029, 0.3223, 0.07547, 0.25, 0.06109, 0.25, 0.01, 0.3418, 0.02827, 0.25, 0.06109, 0.1777, 0.07547, 0.1582, 0.02827, 0.25, 0.01, 0.1777, 0.07547, 0.1164, 0.1164, 0.08029, 0.08029, 0.1582, 0.02827, 0.1164, 0.1164, 0.07547, 0.1777, 0.02827, 0.1582, 0.08029, 0.08029, 0.07547, 0.1777, 0.06109, 0.25, 0.01, 0.25, 0.02827, 0.1582, 0.06109, 0.25, 0.07547, 0.3223, 0.02827, 0.3418, 0.01, 0.25, 0.07547, 0.3223, 0.1164, 0.3836, 0.08029, 0.4197, 0.02827, 0.3418, 0.1164, 0.3836, 0.1777, 0.4245, 0.1582, 0.4717, 0.08029, 0.4197, 0.1777, 0.4245, 0.25, 0.4389, 0.25, 0.49, 0.1582, 0.4717, 0.25, 0.06109, 0.3223, 0.07547, 0.3223, 0.07547, 0.25, 0.06109, 0.07547, 0.1777, 0.1164, 0.1164, 0.1164, 0.1164, 0.07547, 0.1777, 0.4389, 0.25, 0.4245, 0.3223, 0.4245, 0.3223, 0.4389, 0.25, 0.06109, 0.25, 0.07547, 0.1777, 0.07547, 0.1777, 0.06109, 0.25, 0.4245, 0.1777, 0.4389, 0.25, 0.4389, 0.25, 0.4245, 0.1777, 0.07547, 0.3223, 0.06109, 0.25, 0.06109, 0.25, 0.07547, 0.3223, 0.3836, 0.1164, 0.4245, 0.1777, 0.4245, 0.1777, 0.3836, 0.1164, 0.1164, 0.3836, 0.07547, 0.3223, 0.07547, 0.3223, 0.1164, 0.3836, 0.3223, 0.07547, 0.3836, 0.1164, 0.3836, 0.1164, 0.3223, 0.07547, 0.1777, 0.4245, 0.1164, 0.3836, 0.1164, 0.3836, 0.1777, 0.4245, 0.25, 0.06109, 0.3223, 0.07547, 0.3223, 0.07547, 0.25, 0.06109, 0.3223, 0.4245, 0.25, 0.4389, 0.25, 0.4389, 0.3223, 0.4245, 0.25, 0.4389, 0.1777, 0.4245, 0.1777, 0.4245, 0.25, 0.4389, 0.1777, 0.07547, 0.25, 0.06109, 0.25, 0.06109, 0.1777, 0.07547, 0.3836, 0.3836, 0.3223, 0.4245, 0.3223, 0.4245, 0.3836, 0.3836, 0.1164, 0.1164, 0.1777, 0.07547, 0.1777, 0.07547, 0.1164, 0.1164, 0.07547, 0.3223, 0.06109, 0.25, 0.06109, 0.25, 0.07547, 0.3223, 0.3223, 0.4245, 0.25, 0.4389, 0.25, 0.4389, 0.3223, 0.4245, 0.25, 0.4389, 0.1777, 0.4245, 0.1777, 0.4245, 0.25, 0.4389, 0.1777, 0.07547, 0.25, 0.06109, 0.25, 0.06109, 0.1777, 0.07547, 0.3836, 0.3836, 0.3223, 0.4245, 0.3223, 0.4245, 0.3836, 0.3836, 0.1164, 0.1164, 0.1777, 0.07547, 0.1777, 0.07547, 0.1164, 0.1164, 0.4245, 0.3223, 0.3836, 0.3836, 0.3836, 0.3836, 0.4245, 0.3223, 0.07547, 0.1777, 0.1164, 0.1164, 0.1164, 0.1164, 0.07547, 0.1777, 0.4389, 0.25, 0.4245, 0.3223, 0.4245, 0.3223, 0.4389, 0.25, 0.06109, 0.25, 0.07547, 0.1777, 0.07547, 0.1777, 0.06109, 0.25, 0.4245, 0.1777, 0.4389, 0.25, 0.4389, 0.25, 0.4245, 0.1777, 0.07547, 0.3223, 0.06109, 0.25, 0.06109, 0.25, 0.07547, 0.3223, 0.3836, 0.1164, 0.4245, 0.1777, 0.4245, 0.1777, 0.3836, 0.1164, 0.1164, 0.3836, 0.07547, 0.3223, 0.07547, 0.3223, 0.1164, 0.3836, 0.3223, 0.07547, 0.3836, 0.1164, 0.3836, 0.1164, 0.3223, 0.07547, 0.1777, 0.4245, 0.1164, 0.3836, 0.1164, 0.3836, 0.1777, 0.4245, 0.4245, 0.3223, 0.3836, 0.3836, 0.3836, 0.3836, 0.4245, 0.3223, 0.3836, 0.1164, 0.4245, 0.1777, 0.4245, 0.1777, 0.3836, 0.1164, 0.1164, 0.3836, 0.07547, 0.3223, 0.07547, 0.3223, 0.1164, 0.3836, 0.3223, 0.07547, 0.3836, 0.1164, 0.3836, 0.1164, 0.3223, 0.07547, 0.1777, 0.4245, 0.1164, 0.3836, 0.1164, 0.3836, 0.1777, 0.4245, 0.25, 0.06109, 0.3223, 0.07547, 0.3223, 0.07547, 0.25, 0.06109, 0.3223, 0.4245, 0.25, 0.4389, 0.25, 0.4389, 0.3223, 0.4245, 0.25, 0.4389, 0.1777, 0.4245, 0.1777, 0.4245, 0.25, 0.4389, 0.1777, 0.07547, 0.25, 0.06109, 0.25, 0.06109, 0.1777, 0.07547, 0.3836, 0.3836, 0.3223, 0.4245, 0.3223, 0.4245, 0.3836, 0.3836, 0.1164, 0.1164, 0.1777, 0.07547, 0.1777, 0.07547, 0.1164, 0.1164, 0.4245, 0.3223, 0.3836, 0.3836, 0.3836, 0.3836, 0.4245, 0.3223, 0.07547, 0.1777, 0.1164, 0.1164, 0.1164, 0.1164, 0.07547, 0.1777, 0.4389, 0.25, 0.4245, 0.3223, 0.4245, 0.3223, 0.4389, 0.25, 0.06109, 0.25, 0.07547, 0.1777, 0.07547, 0.1777, 0.06109, 0.25, 0.4245, 0.1777, 0.4389, 0.25, 0.4389, 0.25, 0.4245, 0.1777, 0.3223, 0.4245, 0.25, 0.4389, 0.1777, 0.4245, 0.1164, 0.3836, 0.07547, 0.3223, 0.06109, 0.25, 0.07547, 0.1777, 0.1164, 0.1164, 0.1777, 0.07547, 0.25, 0.06109, 0.3223, 0.07547, 0.3836, 0.1164, 0.4245, 0.1777, 0.4389, 0.25, 0.4245, 0.3223, 0.3836, 0.3836, 0.07547, 0.1777, 0.1164, 0.1164, 0.1164, 0.1164, 0.07547, 0.1777, 0.4389, 0.25, 0.4245, 0.3223, 0.4245, 0.3223, 0.4389, 0.25, 0.06109, 0.25, 0.07547, 0.1777, 0.07547, 0.1777, 0.06109, 0.25, 0.4245, 0.1777, 0.4389, 0.25, 0.4389, 0.25, 0.4245, 0.1777, 0.07547, 0.3223, 0.06109, 0.25, 0.06109, 0.25, 0.07547, 0.3223, 0.3836, 0.1164, 0.4245, 0.1777, 0.4245, 0.1777, 0.3836, 0.1164, 0.1164, 0.3836, 0.07547, 0.3223, 0.07547, 0.3223, 0.1164, 0.3836, 0.3223, 0.07547, 0.3836, 0.1164, 0.3836, 0.1164, 0.3223, 0.07547, 0.1777, 0.4245, 0.1164, 0.3836, 0.1164, 0.3836, 0.1777, 0.4245, 0.25, 0.06109, 0.3223, 0.07547, 0.3223, 0.07547, 0.25, 0.06109, 0.3223, 0.4245, 0.25, 0.4389, 0.25, 0.4389, 0.3223, 0.4245, 0.25, 0.4389, 0.1777, 0.4245, 0.1777, 0.4245, 0.25, 0.4389, 0.1777, 0.07547, 0.25, 0.06109, 0.25, 0.06109, 0.1777, 0.07547, 0.3836, 0.3836, 0.3223, 0.4245, 0.3223, 0.4245, 0.3836, 0.3836, 0.1164, 0.1164, 0.1777, 0.07547, 0.1777, 0.07547, 0.1164, 0.1164, 0.625, 1.0, 0.6875, 1.0, 0.6875, 1.0, 0.625, 1.0, 0.625, 1.0, 0.6875, 1.0, 0.6875, 1.0, 0.625, 1.0, 0.625, 1.0, 0.6875, 1.0, 0.6875, 1.0, 0.625, 1.0, 0.625, 1.0, 0.6875, 1.0, 0.6875, 1.0, 0.625, 1.0, 0.1875, 1.0, 0.25, 1.0, 0.25, 1.0, 0.1875, 1.0, 0.1875, 1.0, 0.25, 1.0, 0.25, 1.0, 0.1875, 1.0, 0.1875, 1.0, 0.25, 1.0, 0.25, 1.0, 0.1875, 1.0, 0.1875, 1.0, 0.25, 1.0, 0.25, 1.0, 0.1875, 1.0, 0.6875, 1.0, 0.75, 1.0, 0.75, 1.0, 0.6875, 1.0, 0.6875, 1.0, 0.75, 1.0, 0.75, 1.0, 0.6875, 1.0, 0.6875, 1.0, 0.75, 1.0, 0.75, 1.0, 0.6875, 1.0, 0.6875, 1.0, 0.75, 1.0, 0.75, 1.0, 0.6875, 1.0, 0.25, 1.0, 0.3125, 1.0, 0.3125, 1.0, 0.25, 1.0, 0.25, 1.0, 0.3125, 1.0, 0.3125, 1.0, 0.25, 1.0, 0.25, 1.0, 0.3125, 1.0, 0.3125, 1.0, 0.25, 1.0, 0.25, 1.0, 0.3125, 1.0, 0.3125, 1.0, 0.25, 1.0, 0.75, 1.0, 0.8125, 1.0, 0.8125, 1.0, 0.75, 1.0, 0.75, 1.0, 0.8125, 1.0, 0.8125, 1.0, 0.75, 1.0, 0.75, 1.0, 0.8125, 1.0, 0.8125, 1.0, 0.75, 1.0, 0.75, 1.0, 0.8125, 1.0, 0.8125, 1.0, 0.75, 1.0, 0.3125, 1.0, 0.375, 1.0, 0.375, 1.0, 0.3125, 1.0, 0.3125, 1.0, 0.375, 1.0, 0.375, 1.0, 0.3125, 1.0, 0.3125, 1.0, 0.375, 1.0, 0.375, 1.0, 0.3125, 1.0, 0.3125, 1.0, 0.375, 1.0, 0.375, 1.0, 0.3125, 1.0, 0.8125, 1.0, 0.875, 1.0, 0.875, 1.0, 0.8125, 1.0, 0.8125, 1.0, 0.875, 1.0, 0.875, 1.0, 0.8125, 1.0, 0.8125, 1.0, 0.875, 1.0, 0.875, 1.0, 0.8125, 1.0, 0.8125, 1.0, 0.875, 1.0, 0.875, 1.0, 0.8125, 1.0, 0.375, 1.0, 0.4375, 1.0, 0.4375, 1.0, 0.375, 1.0, 0.375, 1.0, 0.4375, 1.0, 0.4375, 1.0, 0.375, 1.0, 0.375, 1.0, 0.4375, 1.0, 0.4375, 1.0, 0.375, 1.0, 0.375, 1.0, 0.4375, 1.0, 0.4375, 1.0, 0.375, 1.0, 0.875, 1.0, 0.9375, 1.0, 0.9375, 1.0, 0.875, 1.0, 0.875, 1.0, 0.9375, 1.0, 0.9375, 1.0, 0.875, 1.0, 0.875, 1.0, 0.9375, 1.0, 0.9375, 1.0, 0.875, 1.0, 0.875, 1.0, 0.9375, 1.0, 0.9375, 1.0, 0.875, 1.0, 0.4375, 1.0, 0.5, 1.0, 0.5, 1.0, 0.4375, 1.0, 0.4375, 1.0, 0.5, 1.0, 0.5, 1.0, 0.4375, 1.0, 0.4375, 1.0, 0.5, 1.0, 0.5, 1.0, 0.4375, 1.0, 0.4375, 1.0, 0.5, 1.0, 0.5, 1.0, 0.4375, 1.0, 0.0, 1.0, 0.0625, 1.0, 0.0625, 1.0, 0.0, 1.0, 0.0, 1.0, 0.0625, 1.0, 0.0625, 1.0, 0.0, 1.0, 0.0, 1.0, 0.0625, 1.0, 0.0625, 1.0, 0.0, 1.0, 0.0, 1.0, 0.0625, 1.0, 0.0625, 1.0, 0.0, 1.0, 0.9375, 1.0, 1.0, 1.0, 1.0, 1.0, 0.9375, 1.0, 0.9375, 1.0, 1.0, 1.0, 1.0, 1.0, 0.9375, 1.0, 0.9375, 1.0, 1.0, 1.0, 1.0, 1.0, 0.9375, 1.0, 0.9375, 1.0, 1.0, 1.0, 1.0, 1.0, 0.9375, 1.0, 0.5, 1.0, 0.5625, 1.0, 0.5625, 1.0, 0.5, 1.0, 0.5, 1.0, 0.5625, 1.0, 0.5625, 1.0, 0.5, 1.0, 0.5, 1.0, 0.5625, 1.0, 0.5625, 1.0, 0.5, 1.0, 0.5, 1.0, 0.5625, 1.0, 0.5625, 1.0, 0.5, 1.0, 0.0625, 1.0, 0.125, 1.0, 0.125, 1.0, 0.0625, 1.0, 0.0625, 1.0, 0.125, 1.0, 0.125, 1.0, 0.0625, 1.0, 0.0625, 1.0, 0.125, 1.0, 0.125, 1.0, 0.0625, 1.0, 0.0625, 1.0, 0.125, 1.0, 0.125, 1.0, 0.0625, 1.0, 0.5625, 1.0, 0.625, 1.0, 0.625, 1.0, 0.5625, 1.0, 0.5625, 1.0, 0.625, 1.0, 0.625, 1.0, 0.5625, 1.0, 0.5625, 1.0, 0.625, 1.0, 0.625, 1.0, 0.5625, 1.0, 0.5625, 1.0, 0.625, 1.0, 0.625, 1.0, 0.5625, 1.0, 0.125, 1.0, 0.1875, 1.0, 0.1875, 1.0, 0.125, 1.0, 0.125, 1.0, 0.1875, 1.0, 0.1875, 1.0, 0.125, 1.0, 0.125, 1.0, 0.1875, 1.0, 0.1875, 1.0, 0.125, 1.0, 0.125, 1.0, 0.1875, 1.0, 0.1875, 1.0, 0.125, 1.0])
me_cylinder.materials.append(mat_white)
me_cylinder.materials.append(mat_red)
me_cylinder.materials.append(mat_base_grey)
me_cylinder.materials.append(mat_emission)
me_cylinder.use_remesh_fix_poles = True
me_cylinder.use_remesh_preserve_attributes = False
me_cylinder.update()
me_plane = bpy.data.meshes.new('Plane')
me_plane.from_pydata([(-1.0, -1.0, 0.0), (1.0, -1.0, 0.0), (-1.0, 1.0, 0.0), (1.0, 1.0, 0.0)], [], [(0, 1, 3, 2)])
me_plane.polygons.foreach_set('use_smooth', [True] * 1)
_uv = me_plane.uv_layers.new(name='UVMap')
_uv.uv.foreach_set('vector', [0.0, 0.0, 1.0, 0.0, 1.0, 1.0, 0.0, 1.0])
me_plane.materials.append(mat_water)
me_plane.use_remesh_fix_poles = True
me_plane.use_remesh_preserve_attributes = False
me_plane.update()
me_icosphere = bpy.data.meshes.new('Icosphere')
me_icosphere.from_pydata([(0.4404, -4.292, 0.05929), (1.262, -3.955, -0.2868), (1.182, -3.688, -0.4191), (1.785, -3.45, 0.461), (0.5148, -3.49, -0.495), (1.296, -4.141, 0.1873), (0.7835, -4.07, -0.2237), (-1.083, -3.826, 0.135), (0.6143, -4.21, 0.3668), (0.3725, -3.526, 0.5626), (-0.5726, -3.978, -0.2186), (-1.176, -2.597, 0.7184), (-0.1636, -4.173, -0.05398), (0.07079, -3.616, 0.498), (-0.2639, -3.666, -0.5148), (-0.4812, -4.234, 0.04908), (-0.157, -3.19, 0.5508), (-0.4003, -4.277, 0.2523), (-0.01051, -3.32, 0.6858), (-0.0221, -4.342, 0.222), (-1.138, -3.725, -0.4189), (-3.609, -0.3616, -0.7984), (-4.235, -0.2568, 0.08757), (-4.146, -0.6504, -0.765), (-4.015, -0.7741, -0.8294), (-3.027, -0.1346, 0.007727), (-2.481, -0.205, -0.03286), (-3.233, 0.4414, 0.06909), (-3.95, -0.169, -0.9125), (-4.168, -0.5528, -1.241), (-4.311, -0.1302, -0.4661), (-3.723, -0.09274, -0.9479), (-3.936, -0.5472, 0.5106), (-4.279, -0.3745, -0.2289), (-4.068, -0.323, -0.3761), (-3.748, -0.9071, -0.1603), (-3.888, -0.5959, -0.876), (-3.955, -0.7412, -0.003082), (-3.643, -0.7069, 0.6391), (-3.759, -1.139, 0.3592), (-2.35, -0.6846, -0.7536), (-3.528, -0.9104, -0.2189), (-3.591, -0.7694, -0.5654), (-3.314, -1.05, -0.6442), (-2.38, -1.031, -0.6406), (-3.03, -0.7702, -1.12), (-2.738, -0.6532, -0.3781), (-2.733, -0.3885, -0.2078), (-1.82, -1.031, -0.3648), (-3.309, -0.7182, -0.4886), (-2.993, -0.4999, -0.1826), (-2.381, -1.925, -1.177), (-2.544, -2.238, -0.3069), (-3.414, -1.345, -0.5657), (-3.597, -1.504, 0.3581), (-2.31, -2.405, -0.2555), (-2.501, -1.69, 0.9412), (-3.722, -1.26, -0.1202), (-2.449, -2.215, -1.116), (-2.685, -1.289, 1.008), (-3.2, -1.179, 0.988), (-2.11, -1.358, -0.5241), (-2.247, -2.609, -0.2164), (-2.538, -2.23, 0.1094), (-2.806, -1.897, 0.3982), (-2.629, -1.963, -0.4098), (-2.483, -1.193, -0.4686), (-3.04, -1.546, -0.418), (-3.38, -1.578, -0.2101), (-2.98, -1.661, 0.3987), (-2.834, -1.942, 0.02532), (-2.691, -1.701, -0.2686), (-3.591, -1.34, 0.5202), (-2.521, -1.666, -0.4165), (-2.449, 0.8218, 0.9192), (-1.881, -0.1747, 1.093), (-0.9166, 1.331, 0.756), (-3.63, 1.839, 0.9579), (-3.658, 2.163, 0.2038), (-2.295, 0.2542, 0.4831), (-2.076, 0.4248, 1.059), (-1.615, -2.064, 1.1), (-2.659, 0.1721, 0.4134), (-1.04, 0.6399, 0.7954), (-0.7804, 0.9199, 0.6253), (-0.7079, 0.5912, -0.5076), (-0.6731, 1.076, 0.4138), (-0.8846, -1.339, 1.303), (-0.4003, -0.2849, 0.8511), (-0.5967, -0.762, 0.8878), (-1.028, -1.837, 1.195), (-1.948, 0.9966, 0.1833), (-3.161, 2.374, 0.6879), (-3.065, 1.283, 0.3999), (-2.791, 0.4247, 0.7413), (-2.705, 0.3797, 0.3563), (-2.185, 0.3515, 1.101), (-2.171, 1.305, 1.054), (-2.367, 0.6228, 0.4008), (-3.442, 1.446, 1.094), (-2.755, -0.1648, 0.3256), (-2.501, -0.2928, 0.6069), (-3.502, 1.781, 1.04), (-3.819, 1.212, 0.8742), (-4.194, 0.3529, -0.326), (-2.884, 1.042, 0.282), (-3.47, -0.1371, 1.298), (-3.28, 1.275, 0.5732), (-3.885, -0.1357, 0.958), (-4.004, 0.06915, 0.3452), (-3.777, 0.5339, 0.6813), (-3.59, 0.3042, 1.146), (-3.955, 1.176, -0.05744), (-3.515, 0.8291, 0.2822), (-3.064, 0.8697, 0.6518), (-2.018, -0.2397, 0.3368), (-2.497, -0.2304, 0.4687), (-2.946, 1.06, 0.5849), (-2.964, 0.1335, 0.2253), (-3.053, 0.8939, 0.0619), (-0.9251, 0.3697, -0.1925), (-1.843, 1.579, 0.6596), (-2.471, 0.1907, 0.1993), (-2.177, 0.08939, 0.2967), (0.3562, 2.499, -0.1839), (0.4708, 2.391, 0.5541), (-0.4692, 3.284, -0.3862), (0.4622, 2.414, 0.2809), (0.03875, 2.218, 0.7329), (0.0409, 3.852, 0.1485), (-1.707, 1.95, 0.556), (-1.15, 3.666, 0.02554), (0.3611, 3.499, 0.1819), (-0.6804, 3.495, 0.2259), (-0.07846, 3.748, -0.1047), (-0.8171, 3.1, -0.3164), (-1.548, 3.766, -0.04694), (-1.704, 1.52, 1.006), (-2.38, 2.722, -0.3928), (-3.268, 2.93, 0.1326), (-2.997, 1.474, 1.068), (-2.323, 1.63, 0.08394), (-1.286, 1.867, 0.4416), (-2.975, 2.803, 0.5205), (-2.839, 2.34, 1.082), (-2.574, 2.848, 0.6868), (-0.8414, 3.31, -0.2384), (-2.071, 3.167, 0.3801), (-1.681, 3.592, -0.2068), (-1.363, 3.581, -0.2533), (-1.403, 2.655, 0.2278), (-1.521, 3.261, -0.3792), (-2.223, 2.23, -0.2692), (-2.041, 2.993, 0.6027), (-1.158, 2.954, 0.5575), (-0.8403, 2.78, -0.225), (-0.5185, 3.154, 0.4654), (-1.684, 3.664, -0.02237), (-0.05553, 3.495, 0.448), (-1.905, 2.211, 0.2884), (-2.705, 3.081, 0.1457), (-1.646, 2.579, 0.2267), (-1.861, 2.942, 0.07308), (-1.733, -0.2023, 0.3359), (-1.774, 0.04996, 0.4663), (0.1565, 0.1032, 0.9129), (-1.431, -0.01947, 0.09505), (-0.8718, 0.03158, -0.4547), (0.2859, 2.736, 0.4321), (-1.067, 2.631, -0.03031), (-0.6662, 1.923, -0.422), (-0.505, 1.055, -0.559), (-0.5811, 1.257, -0.3682), (0.4416, 0.9431, 1.017), (1.002, 0.3972, 1.191), (-0.1194, 0.8412, -0.8182), (-2.961, 1.473, -0.1934), (-1.485, 1.29, 0.864), (-2.061, 1.694, 0.3985), (-2.697, 1.51, -0.02463), (-1.554, 0.6235, -0.7884), (-2.568, 1.147, 1.138), (-2.389, 1.721, 1.148), (-1.295, 0.444, 0.6113), (-1.513, 2.361, 0.4685), (-3.104, 1.387, -0.001456), (-1.816, 0.7781, 1.078), (-1.829, 0.2223, 0.9993), (-2.56, 0.3833, 0.2091), (-3.374, -0.631, 1.087), (-2.918, 0.4988, 1.301), (-3.301, 0.7137, 1.339), (-2.497, 0.3338, 0.6513), (-3.268, 0.1434, 1.267), (-2.813, 0.196, 0.6477), (-2.338, -0.7393, 1.175), (-2.75, -0.982, 1.174), (-1.33, -1.072, 1.221), (-2.653, -0.1558, 1.162), (-2.849, -0.5119, 1.189), (-2.092, -0.5502, 1.098), (-2.47, 0.2369, 1.179), (-2.246, -1.282, 1.236), (0.07257, 1.08, 0.7317), (-0.8146, 2.407, 0.7098), (-1.156, 0.9622, 0.8729), (-0.2169, 0.9119, 0.6839), (-1.563, 0.1575, 1.076), (-0.6893, 1.309, 0.8102), (0.7946, -0.4032, 1.468), (-3.059, -1.119, -1.065), (-1.6, -2.84, -0.1093), (-1.244, -0.4356, 1.009), (-0.2603, -1.668, -0.9464), (-0.0365, 2.616, 0.6575), (2.072, 1.686, -0.2507), (1.826, 0.1472, 0.7154), (-1.35, -2.758, -0.2799), (0.2118, 3.497, 0.4135), (1.16, 1.477, 1.258), (0.9494, 2.519, -0.3372), (1.043, 2.199, 0.6398), (-0.0258, 1.837, 0.8294), (-0.8375, -0.9519, -0.3109), (3.509, -0.05286, -0.3879), (0.4303, -1.1, 1.361), (0.3862, -2.486, 1.179), (0.1039, -1.958, 1.425), (1.329, -0.8222, 1.334), (1.159, 2.296, -0.5882), (1.726, -1.549, 1.323), (1.568, -1.452, -0.4099), (-0.3423, 1.851, -0.658), (0.7535, 1.649, 1.236), (-0.3413, 2.851, -0.5848), (-0.395, 2.307, 0.7559), (0.04287, -1.966, -0.5911), (-0.8889, 1.773, 0.1727), (0.03125, -0.6696, 1.344), (0.07978, 0.3536, 0.7708), (1.711, 0.9209, -0.6598), (1.303, -1.25, -0.8928), (2.424, 0.2535, -0.5568), (-1.147, 2.325, 0.2584), (-2.9, 3.023, -0.3475), (-1.447, 2.368, 0.8336), (1.505, -0.1278, -0.5464), (0.5966, -1.798, -1.195), (0.6173, 1.073, -0.7676), (0.2239, 1.793, -0.5233), (0.1888, 3.608, -0.1256), (1.317, -0.1537, -0.844), (-0.4275, 1.694, 0.598), (-2.556, 2.341, -0.6078), (-1.869, 3.187, 0.04383), (-0.4956, -1.425, -0.6906), (-0.1245, -0.5678, -1.142), (-0.501, -0.01968, -0.8635), (-2.211, 3.001, 0.1017), (-4.206, 1.252, -0.1116), (-3.76, 1.785, -0.1432), (-3.836, 0.2344, -0.2535), (-3.359, 0.8651, -0.32), (-1.737, -2.665, 0.2383), (-0.2192, -2.517, 0.8027), (-2.061, -1.079, -0.5922), (-0.1544, -3.712, 0.5936), (-0.2299, -1.65, 1.371), (-2.186, -2.258, -1.323), (-0.7467, -1.525, -0.534), (-1.601, -0.4049, -0.01719), (-1.09, -3.44, -0.6306), (-0.484, -3.847, 0.2848), (-1.841, -2.428, -0.8768), (-0.1972, -2.432, -0.516), (-0.07338, -4.201, -0.3165), (-2.02, -1.925, -1.234), (0.528, -3.261, 0.835), (1.174, -3.887, 0.4577), (1.257, -2.506, 1.115), (2.131, -1.94, 0.4511), (2.488, -3.093, 0.1538), (1.817, -3.013, -0.2767), (2.59, -2.526, 0.002081), (2.258, -0.7094, 0.8641), (1.352, -1.927, 1.32), (2.863, -2.025, -0.1586), (0.9541, -2.133, -0.2494), (2.229, -1.237, 0.8648), (2.413, 0.4064, 0.3621), (3.065, -0.033, 0.03655), (1.551, -0.9757, -0.5555), (2.325, 0.9155, 0.01667), (2.258, 1.11, -0.4583), (1.928, 1.595, -0.4855), (1.266, 0.5648, -0.6971), (0.513, 2.214, -0.2827), (2.031, 1.369, 0.3823), (-2.111, -1.084, 1.267), (3.288, -1.381, 0.06285), (2.203, -2.237, -0.3491), (2.806, -0.366, -0.5082), (2.988, -1.023, -0.4916), (1.971, -3.589, 0.1818), (-3.042, -0.9532, -1.231), (-1.983, 2.565, -0.1801), (-2.115, -0.04979, 0.2646), (-2.31, -0.3382, -0.3948), (-2.463, 1.043, 0.8007), (-3.698, 0.6966, -0.02785), (-3.963, -0.178, -0.4402), (-3.275, -0.1107, -0.3131), (-3.043, 1.862, -0.37), (-3.201, 1.929, -0.4495), (-2.692, -1.035, -0.6657), (-0.7112, 0.3366, 0.7204), (-3.62, 0.284, -0.8085), (-2.442, 0.5961, 1.134), (-3.318, 2.737, -0.09972)], [], [(266, 19, 9), (3, 278, 5), (5, 1, 303), (3, 5, 303), (279, 277, 278), (2, 1, 6), (6, 1, 5), (8, 5, 278), (277, 9, 8), (13, 17, 266), (277, 8, 278), (2, 4, 282), (18, 9, 277), (8, 6, 5), (0, 9, 19), (266, 18, 13), (2, 275, 4), (14, 4, 275), (0, 6, 8), (275, 2, 6), (13, 15, 17), (272, 15, 13), (266, 17, 19), (275, 15, 10), (15, 275, 19), (275, 6, 0), (10, 7, 20), (15, 12, 10), (20, 14, 10), (18, 16, 13), (9, 0, 8), (19, 17, 15), (272, 11, 7), (272, 10, 12), (272, 13, 16), (272, 12, 15), (272, 7, 10), (14, 20, 271), (16, 11, 272), (14, 275, 10), (19, 275, 0), (18, 266, 9), (7, 11, 20), (30, 104, 261), (310, 29, 23), (36, 23, 29), (110, 30, 109), (30, 110, 104), (41, 35, 42), (45, 43, 49), (22, 33, 32), (34, 33, 30), (32, 108, 22), (30, 33, 22), (30, 22, 109), (310, 23, 34), (118, 25, 311), (23, 36, 24), (316, 311, 21), (26, 47, 100), (50, 311, 25), (21, 36, 29), (310, 28, 29), (24, 35, 23), (100, 47, 25), (311, 27, 118), (261, 34, 30), (31, 316, 21), (50, 21, 311), (316, 31, 28), (115, 307, 26), (316, 28, 310), (47, 26, 307), (316, 310, 261), (31, 29, 28), (21, 29, 31), (34, 261, 310), (261, 309, 316), (50, 47, 46), (60, 189, 39), (38, 189, 32), (72, 54, 69), (71, 67, 210), (32, 33, 37), (38, 39, 189), (189, 108, 32), (22, 108, 109), (72, 39, 54), (57, 68, 54), (53, 57, 43), (23, 37, 34), (37, 33, 34), (21, 24, 36), (23, 35, 37), (21, 50, 42), (57, 41, 43), (42, 35, 24), (42, 24, 21), (35, 32, 37), (27, 311, 316), (71, 44, 265), (210, 53, 43), (41, 57, 39), (35, 41, 39), (38, 35, 39), (38, 32, 35), (307, 40, 47), (66, 314, 44), (314, 304, 45), (265, 48, 61), (67, 53, 210), (44, 46, 40), (265, 40, 48), (265, 44, 40), (304, 43, 45), (40, 46, 47), (50, 46, 49), (51, 61, 276), (314, 46, 44), (210, 304, 314), (45, 49, 46), (45, 46, 314), (50, 49, 42), (269, 276, 48), (49, 43, 41), (43, 304, 210), (41, 42, 49), (51, 58, 65), (61, 48, 276), (50, 25, 47), (268, 51, 276), (51, 268, 58), (53, 67, 68), (39, 72, 60), (62, 55, 52), (72, 59, 60), (55, 63, 52), (51, 65, 73), (69, 59, 72), (61, 51, 73), (57, 54, 39), (202, 59, 56), (62, 58, 268), (211, 62, 268), (211, 268, 273), (56, 59, 69), (52, 58, 62), (65, 58, 52), (68, 57, 53), (63, 55, 81), (62, 263, 55), (55, 263, 11), (60, 59, 196), (64, 63, 56), (64, 56, 69), (63, 70, 52), (70, 71, 65), (63, 64, 70), (265, 61, 73), (44, 71, 66), (71, 265, 73), (66, 71, 210), (210, 314, 66), (70, 69, 68), (70, 64, 69), (54, 68, 69), (65, 52, 70), (67, 71, 70), (68, 67, 70), (73, 65, 71), (190, 317, 181), (80, 317, 201), (95, 94, 308), (187, 164, 96), (207, 205, 186), (96, 98, 180), (317, 80, 186), (75, 212, 207), (142, 76, 177), (180, 177, 84), (95, 74, 98), (82, 96, 192), (95, 308, 74), (164, 123, 96), (197, 90, 87), (81, 202, 56), (81, 90, 202), (197, 202, 90), (96, 123, 79), (164, 187, 83), (164, 83, 183), (79, 192, 96), (186, 80, 207), (82, 98, 96), (83, 84, 85), (76, 86, 84), (267, 87, 90), (238, 89, 87), (89, 212, 87), (88, 89, 238), (89, 88, 212), (202, 197, 298), (212, 197, 87), (195, 202, 298), (193, 191, 111), (197, 200, 298), (177, 97, 121), (97, 308, 121), (91, 97, 177), (308, 97, 74), (194, 82, 192), (107, 93, 114), (94, 95, 194), (194, 95, 82), (200, 195, 298), (60, 196, 189), (111, 191, 103), (95, 98, 82), (97, 91, 98), (74, 97, 98), (100, 116, 101), (100, 101, 26), (27, 119, 94), (163, 164, 166), (116, 115, 26), (270, 307, 115), (315, 207, 88), (212, 75, 200), (93, 107, 260), (111, 106, 193), (111, 110, 109), (106, 111, 108), (103, 104, 110), (259, 104, 103), (103, 110, 111), (77, 99, 102), (77, 103, 191), (107, 113, 112), (108, 189, 106), (109, 108, 111), (106, 189, 199), (107, 112, 260), (262, 113, 119), (113, 262, 309), (262, 119, 27), (99, 77, 191), (27, 94, 194), (187, 180, 83), (113, 107, 114), (105, 179, 308), (93, 105, 117), (105, 308, 94), (114, 105, 113), (99, 191, 140), (113, 105, 119), (96, 180, 187), (117, 105, 114), (123, 116, 122), (188, 116, 118), (194, 118, 27), (93, 117, 114), (94, 119, 105), (116, 188, 122), (118, 116, 100), (118, 100, 25), (140, 191, 190), (306, 115, 116), (83, 120, 183), (86, 76, 237), (83, 85, 120), (84, 86, 85), (237, 76, 142), (237, 170, 172), (86, 172, 171), (85, 167, 120), (123, 122, 79), (166, 270, 163), (123, 306, 116), (85, 86, 171), (165, 88, 238), (222, 233, 128), (170, 171, 172), (142, 243, 237), (170, 155, 135), (135, 234, 232), (124, 127, 296), (127, 124, 132), (127, 132, 168), (125, 127, 168), (127, 125, 221), (132, 124, 250), (128, 125, 168), (134, 146, 129), (168, 132, 218), (135, 232, 170), (129, 158, 218), (128, 168, 214), (159, 152, 161), (305, 162, 161), (135, 126, 234), (214, 168, 218), (184, 243, 142), (146, 133, 129), (146, 126, 135), (146, 134, 126), (158, 133, 156), (125, 128, 233), (214, 218, 158), (169, 243, 150), (218, 132, 129), (146, 149, 131), (149, 136, 131), (149, 148, 136), (133, 158, 129), (135, 151, 149), (157, 136, 148), (149, 146, 135), (131, 133, 146), (250, 134, 132), (161, 184, 159), (136, 157, 131), (305, 161, 152), (155, 151, 135), (148, 147, 157), (253, 138, 152), (138, 253, 244), (178, 141, 152), (78, 92, 143), (258, 244, 160), (99, 140, 102), (77, 92, 78), (139, 78, 143), (143, 160, 139), (160, 244, 139), (152, 159, 178), (182, 102, 140), (143, 92, 144), (144, 102, 182), (144, 92, 102), (178, 159, 121), (305, 138, 162), (143, 144, 145), (142, 177, 121), (147, 160, 145), (153, 145, 154), (151, 254, 148), (154, 145, 144), (258, 160, 147), (147, 145, 153), (145, 160, 143), (254, 258, 147), (157, 147, 153), (254, 151, 162), (138, 244, 258), (254, 162, 258), (133, 154, 156), (214, 158, 156), (150, 161, 162), (258, 162, 138), (151, 155, 169), (254, 147, 148), (152, 138, 305), (150, 162, 151), (157, 153, 154), (150, 151, 169), (157, 154, 131), (131, 154, 133), (149, 151, 148), (92, 77, 102), (76, 84, 177), (243, 155, 237), (154, 235, 156), (121, 141, 178), (166, 183, 120), (115, 306, 163), (163, 270, 115), (120, 167, 166), (164, 306, 123), (164, 163, 306), (239, 88, 165), (164, 183, 166), (167, 270, 166), (165, 173, 239), (88, 207, 212), (237, 172, 86), (85, 171, 175), (170, 232, 171), (184, 161, 150), (155, 243, 169), (243, 184, 150), (156, 235, 214), (203, 173, 222), (173, 203, 239), (235, 252, 222), (128, 235, 222), (170, 237, 155), (214, 235, 128), (173, 233, 222), (175, 171, 232), (233, 173, 174), (257, 85, 175), (184, 142, 130), (121, 159, 130), (130, 159, 184), (182, 181, 137), (245, 182, 137), (154, 144, 245), (141, 179, 152), (180, 84, 83), (182, 245, 144), (141, 121, 308), (179, 105, 176), (176, 185, 179), (182, 140, 181), (130, 142, 121), (308, 179, 141), (93, 185, 105), (176, 105, 185), (180, 91, 177), (186, 137, 317), (79, 122, 188), (181, 317, 137), (180, 98, 91), (188, 192, 79), (199, 193, 106), (194, 192, 188), (190, 191, 193), (193, 198, 190), (190, 181, 140), (118, 194, 188), (75, 207, 201), (198, 193, 199), (116, 26, 101), (80, 201, 207), (317, 190, 201), (190, 198, 201), (195, 198, 199), (75, 201, 200), (195, 200, 198), (59, 202, 195), (59, 195, 196), (196, 195, 199), (212, 200, 197), (196, 199, 189), (201, 198, 200), (222, 252, 203), (204, 252, 235), (137, 252, 245), (235, 154, 204), (245, 252, 204), (204, 154, 245), (137, 208, 252), (137, 186, 205), (208, 137, 205), (206, 203, 252), (207, 315, 205), (208, 206, 252), (315, 88, 239), (208, 205, 315), (239, 203, 206), (206, 208, 315), (315, 239, 206), (209, 238, 225), (227, 285, 225), (287, 274, 236), (224, 301, 290), (247, 241, 287), (213, 256, 247), (255, 256, 213), (233, 174, 219), (216, 174, 228), (229, 220, 215), (223, 255, 269), (297, 221, 219), (255, 236, 269), (236, 255, 213), (233, 221, 125), (248, 232, 249), (234, 249, 232), (229, 296, 220), (296, 229, 249), (220, 297, 215), (216, 228, 284), (229, 248, 249), (228, 230, 288), (249, 124, 296), (285, 230, 228), (236, 247, 287), (213, 247, 236), (175, 232, 248), (250, 126, 134), (209, 165, 238), (165, 174, 173), (247, 256, 248), (247, 248, 295), (295, 251, 247), (248, 240, 295), (251, 241, 247), (175, 248, 256), (167, 255, 223), (256, 255, 257), (85, 257, 167), (175, 256, 257), (167, 257, 255), (241, 291, 231), (251, 246, 291), (291, 241, 251), (287, 241, 231), (228, 174, 209), (225, 267, 227), (263, 20, 11), (16, 264, 11), (211, 263, 62), (273, 217, 211), (264, 267, 90), (226, 227, 264), (264, 227, 267), (81, 11, 264), (211, 217, 271), (269, 273, 268), (268, 276, 269), (217, 274, 271), (217, 273, 269), (18, 264, 16), (14, 271, 4), (48, 270, 223), (78, 260, 259), (318, 260, 78), (223, 269, 48), (211, 271, 20), (274, 217, 236), (217, 269, 236), (287, 282, 4), (20, 263, 211), (274, 4, 271), (274, 287, 4), (279, 285, 226), (279, 278, 3), (226, 277, 279), (279, 280, 285), (279, 283, 280), (277, 264, 18), (280, 283, 286), (277, 226, 264), (303, 281, 3), (279, 3, 281), (280, 230, 285), (287, 300, 282), (281, 283, 279), (281, 1, 282), (230, 280, 288), (300, 286, 283), (1, 2, 282), (288, 284, 228), (284, 290, 289), (299, 288, 280), (299, 280, 286), (284, 288, 299), (295, 240, 242), (301, 231, 291), (242, 291, 246), (293, 292, 242), (290, 242, 292), (246, 295, 242), (301, 291, 242), (290, 292, 289), (301, 242, 290), (229, 240, 248), (293, 215, 292), (295, 246, 251), (294, 229, 215), (292, 216, 289), (292, 297, 216), (240, 229, 294), (294, 215, 293), (174, 216, 219), (292, 215, 297), (234, 124, 249), (296, 127, 220), (234, 250, 124), (234, 126, 250), (221, 297, 220), (221, 220, 127), (134, 129, 132), (216, 297, 219), (221, 233, 219), (139, 244, 318), (112, 259, 260), (283, 281, 282), (231, 302, 300), (301, 224, 302), (299, 286, 302), (224, 299, 302), (302, 286, 300), (287, 231, 300), (301, 302, 231), (240, 294, 293), (240, 293, 242), (216, 284, 289), (299, 224, 290), (299, 290, 284), (303, 1, 281), (283, 282, 300), (90, 81, 264), (174, 165, 209), (225, 285, 228), (228, 209, 225), (238, 87, 267), (238, 267, 225), (167, 223, 270), (48, 40, 270), (259, 112, 113), (316, 309, 262), (113, 104, 259), (309, 261, 104), (316, 262, 27), (318, 244, 253), (253, 152, 179), (104, 113, 309), (179, 185, 312), (313, 260, 318), (318, 312, 313), (318, 253, 312), (93, 260, 185), (312, 253, 179), (307, 270, 40), (81, 56, 63), (11, 81, 55), (78, 259, 77), (185, 313, 312), (185, 260, 313), (259, 103, 77), (78, 139, 318), (226, 285, 227)])
me_icosphere.materials.append(mat_rock)
me_icosphere.use_remesh_fix_poles = True
me_icosphere.use_remesh_preserve_attributes = False
me_icosphere.update()
me_cube = bpy.data.meshes.new('Cube')
me_cube.from_pydata([(1.0, 1.0, 1.957), (1.0, 1.0, -0.04342), (1.0, -1.0, 1.957), (1.0, -1.0, -0.04342), (-1.0, 1.0, 1.957), (-1.0, 1.0, -0.04342), (-1.0, -1.0, 1.957), (-1.0, -1.0, -0.04342), (0.0, 1.0, -0.04342), (0.0, -1.0, 2.957), (0.0, -1.0, -0.04342), (0.0, 1.0, 2.957)], [], [(11, 4, 6, 9), (10, 9, 6, 7), (7, 6, 4, 5), (8, 1, 3, 10), (1, 0, 2, 3), (8, 11, 0, 1), (5, 4, 11, 8), (5, 8, 10, 7), (3, 2, 9, 10), (0, 11, 9, 2)])
me_cube.polygons.foreach_set('material_index', [1, 0, 0, 0, 0, 0, 0, 0, 0, 1])
_uv = me_cube.uv_layers.new(name='UVMap')
_uv.uv.foreach_set('vector', [0.75, 0.5, 0.875, 0.5, 0.875, 0.75, 0.75, 0.75, 0.375, 0.875, 0.625, 0.875, 0.625, 1.0, 0.375, 1.0, 0.375, 0.0, 0.625, 0.0, 0.625, 0.25, 0.375, 0.25, 0.25, 0.5, 0.375, 0.5, 0.375, 0.75, 0.25, 0.75, 0.375, 0.5, 0.625, 0.5, 0.625, 0.75, 0.375, 0.75, 0.375, 0.375, 0.625, 0.375, 0.625, 0.5, 0.375, 0.5, 0.375, 0.25, 0.625, 0.25, 0.625, 0.375, 0.375, 0.375, 0.125, 0.5, 0.25, 0.5, 0.25, 0.75, 0.125, 0.75, 0.375, 0.75, 0.625, 0.75, 0.625, 0.875, 0.375, 0.875, 0.625, 0.5, 0.75, 0.5, 0.75, 0.75, 0.625, 0.75])
me_cube.materials.append(mat_house_beige)
me_cube.materials.append(mat_roof_red)
me_cube.use_remesh_preserve_volume = False
me_cube.use_remesh_preserve_attributes = False
me_cube.use_mirror_vertex_groups = False
me_cube.update()
me_cube_001 = bpy.data.meshes.new('Cube.001')
me_cube_001.from_pydata([(-1.0, -1.0, -0.1116), (-1.0, -1.0, 0.8884), (-1.0, 1.0, -0.1116), (-1.0, 1.0, 0.8884), (1.0, -1.0, -0.1116), (1.0, -1.0, 0.8884), (1.0, 1.0, -0.1116), (1.0, 1.0, 0.8884), (0.0, 1.0, -0.1116), (0.0, 1.0, 1.888), (0.0, -1.0, -0.1116), (0.0, -1.0, 1.888)], [], [(0, 1, 3, 2), (8, 9, 7, 6), (6, 7, 5, 4), (10, 11, 1, 0), (8, 6, 4, 10), (9, 3, 1, 11), (7, 9, 11, 5), (2, 8, 10, 0), (4, 5, 11, 10), (2, 3, 9, 8)])
me_cube_001.polygons.foreach_set('material_index', [0, 0, 0, 0, 0, 1, 1, 0, 0, 0])
_uv = me_cube_001.uv_layers.new(name='UVMap')
_uv.uv.foreach_set('vector', [0.375, 0.0, 0.625, 0.0, 0.625, 0.25, 0.375, 0.25, 0.375, 0.375, 0.625, 0.375, 0.625, 0.5, 0.375, 0.5, 0.375, 0.5, 0.625, 0.5, 0.625, 0.75, 0.375, 0.75, 0.375, 0.875, 0.625, 0.875, 0.625, 1.0, 0.375, 1.0, 0.25, 0.5, 0.375, 0.5, 0.375, 0.75, 0.25, 0.75, 0.75, 0.5, 0.875, 0.5, 0.875, 0.75, 0.75, 0.75, 0.625, 0.5, 0.75, 0.5, 0.75, 0.75, 0.625, 0.75, 0.125, 0.5, 0.25, 0.5, 0.25, 0.75, 0.125, 0.75, 0.375, 0.75, 0.625, 0.75, 0.625, 0.875, 0.375, 0.875, 0.375, 0.25, 0.625, 0.25, 0.625, 0.375, 0.375, 0.375])
me_cube_001.materials.append(mat_house_beige)
me_cube_001.materials.append(mat_roof_red)
me_cube_001.use_remesh_fix_poles = True
me_cube_001.use_remesh_preserve_attributes = False
me_cube_001.update()
me_cube_002 = bpy.data.meshes.new('Cube.002')
me_cube_002.from_pydata([(1.351, 0.1818, 0.9449), (1.351, 0.1818, -1.055), (1.351, -1.818, 0.9449), (1.351, -1.818, -1.055), (-0.6494, 0.1818, 0.9449), (-0.6494, 0.1818, -1.055), (-0.6494, -1.818, 0.9449), (-0.6494, -1.818, -1.055), (0.3506, 0.1818, -1.055), (0.3506, -1.818, 1.945), (0.3506, -1.818, -1.055), (0.3506, 0.1818, 1.945), (0.3506, 2.182, -1.055), (-0.6494, 2.182, -1.055), (1.351, 2.182, 0.9449), (1.351, 2.182, -1.055), (-0.6494, 2.182, 0.9449), (0.3506, 2.182, 1.945), (-1.578, 0.1818, -1.055), (-1.578, -1.818, -1.055), (-1.578, -1.818, 0.05119), (-1.578, 0.1818, 0.05119)], [], [(11, 4, 6, 9), (10, 9, 6, 7), (5, 7, 19, 18), (8, 1, 3, 10), (1, 0, 2, 3), (1, 8, 12, 15), (5, 4, 16, 13), (5, 8, 10, 7), (3, 2, 9, 10), (0, 11, 9, 2), (12, 17, 14, 15), (13, 16, 17, 12), (8, 5, 13, 12), (11, 0, 14, 17), (4, 11, 17, 16), (0, 1, 15, 14), (19, 20, 21, 18), (6, 4, 21, 20), (4, 5, 18, 21), (7, 6, 20, 19)])
me_cube_002.polygons.foreach_set('material_index', [1, 0, 0, 0, 0, 0, 0, 0, 0, 1, 0, 0, 0, 1, 1, 0, 0, 1, 0, 0])
_uv = me_cube_002.uv_layers.new(name='UVMap')
_uv.uv.foreach_set('vector', [0.75, 0.5, 0.875, 0.5, 0.875, 0.75, 0.75, 0.75, 0.375, 0.875, 0.625, 0.875, 0.625, 1.0, 0.375, 1.0, 0.125, 0.5, 0.125, 0.75, 0.125, 0.75, 0.125, 0.5, 0.25, 0.5, 0.375, 0.5, 0.375, 0.75, 0.25, 0.75, 0.375, 0.5, 0.625, 0.5, 0.625, 0.75, 0.375, 0.75, 0.375, 0.5, 0.25, 0.5, 0.25, 0.5, 0.375, 0.5, 0.375, 0.25, 0.625, 0.25, 0.625, 0.25, 0.375, 0.25, 0.125, 0.5, 0.25, 0.5, 0.25, 0.75, 0.125, 0.75, 0.375, 0.75, 0.625, 0.75, 0.625, 0.875, 0.375, 0.875, 0.625, 0.5, 0.75, 0.5, 0.75, 0.75, 0.625, 0.75, 0.375, 0.375, 0.625, 0.375, 0.625, 0.5, 0.375, 0.5, 0.375, 0.25, 0.625, 0.25, 0.625, 0.375, 0.375, 0.375, 0.25, 0.5, 0.125, 0.5, 0.125, 0.5, 0.25, 0.5, 0.75, 0.5, 0.625, 0.5, 0.625, 0.5, 0.75, 0.5, 0.875, 0.5, 0.75, 0.5, 0.75, 0.5, 0.875, 0.5, 0.625, 0.5, 0.375, 0.5, 0.375, 0.5, 0.625, 0.5, 0.375, 0.0, 0.625, 0.0, 0.625, 0.25, 0.375, 0.25, 0.875, 0.75, 0.875, 0.5, 0.875, 0.5, 0.875, 0.75, 0.625, 0.25, 0.375, 0.25, 0.375, 0.25, 0.625, 0.25, 0.375, 1.0, 0.625, 1.0, 0.625, 1.0, 0.375, 1.0])
me_cube_002.materials.append(mat_house_beige)
me_cube_002.materials.append(mat_roof_red)
me_cube_002.use_remesh_preserve_volume = False
me_cube_002.use_remesh_preserve_attributes = False
me_cube_002.use_mirror_vertex_groups = False
me_cube_002.update()
me_cube_003 = bpy.data.meshes.new('Cube.003')
me_cube_003.from_pydata([(1.238, 0.6834, 1.953), (1.238, 0.6834, -0.04693), (0.6834, -1.238, 1.953), (0.6834, -1.238, -0.04693), (-0.6834, 1.238, 1.953), (-0.6834, 1.238, -0.04693), (-1.238, -0.6834, 1.953), (-1.238, -0.6834, -0.04693), (0.2774, 0.9608, -0.04693), (-0.2774, -0.9608, 2.953), (-0.2774, -0.9608, -0.04693), (0.2774, 0.9608, 2.953), (-0.6834, 1.238, 1.953), (-1.238, -0.6834, 1.953), (1.238, 0.6834, 0.9531), (-1.238, -0.6834, 0.9531), (0.6834, -1.238, 0.9531), (-0.6834, 1.238, 0.9531), (0.2774, 0.9608, 1.453), (-0.2774, -0.9608, 1.453), (2.199, 0.406, 0.9531), (2.199, 0.406, -0.04693), (1.644, -1.516, 0.9531), (1.644, -1.516, -0.04693), (-0.9608, 0.2774, -0.04693), (0.9608, -0.2774, 1.953), (0.9608, -0.2774, -0.04693), (-5.727e-08, 1.653e-08, -0.04693), (-5.727e-08, 1.653e-08, 2.953), (0.9608, -0.2774, 1.453), (-0.9608, 0.2774, 0.9531), (1.922, -0.5548, -0.04693), (1.922, -0.5548, 1.453)], [], [(11, 4, 6, 9, 28), (19, 9, 6, 15), (15, 6, 4, 17, 30), (27, 26, 3, 10), (29, 25, 2, 16), (18, 11, 0, 14), (17, 4, 11, 18), (24, 27, 10, 7), (16, 2, 9, 19), (25, 28, 9, 2), (4, 6, 13, 12), (3, 16, 19, 10), (5, 17, 18, 8), (8, 18, 14, 1), (16, 3, 23, 22), (24, 30, 17, 5), (10, 19, 15, 7), (31, 32, 22, 23), (1, 14, 20, 21), (26, 1, 21, 31), (29, 16, 22, 32), (14, 29, 32, 20), (3, 26, 31, 23), (21, 20, 32, 31), (7, 15, 30, 24), (0, 11, 28, 25), (5, 8, 27, 24), (14, 0, 25, 29), (8, 1, 26, 27)])
me_cube_003.polygons.foreach_set('material_index', [1, 0, 0, 0, 0, 0, 0, 0, 0, 1, 0, 0, 0, 0, 0, 0, 0, 0, 0, 0, 1, 1, 0, 0, 0, 1, 0, 0, 0])
_uv = me_cube_003.uv_layers.new(name='UVMap')
_uv.uv.foreach_set('vector', [0.75, 0.5, 0.875, 0.5, 0.875, 0.75, 0.75, 0.75, 0.75, 0.625, 0.5, 0.875, 0.625, 0.875, 0.625, 1.0, 0.5, 1.0, 0.5, 0.0, 0.625, 0.0, 0.625, 0.25, 0.5, 0.25, 0.5, 0.125, 0.25, 0.625, 0.375, 0.625, 0.375, 0.75, 0.25, 0.75, 0.5, 0.625, 0.625, 0.625, 0.625, 0.75, 0.5, 0.75, 0.5, 0.375, 0.625, 0.375, 0.625, 0.5, 0.5, 0.5, 0.5, 0.25, 0.625, 0.25, 0.625, 0.375, 0.5, 0.375, 0.125, 0.625, 0.25, 0.625, 0.25, 0.75, 0.125, 0.75, 0.5, 0.75, 0.625, 0.75, 0.625, 0.875, 0.5, 0.875, 0.625, 0.625, 0.75, 0.625, 0.75, 0.75, 0.625, 0.75, 0.875, 0.5, 0.875, 0.75, 0.875, 0.75, 0.875, 0.5, 0.375, 0.75, 0.5, 0.75, 0.5, 0.875, 0.375, 0.875, 0.375, 0.25, 0.5, 0.25, 0.5, 0.375, 0.375, 0.375, 0.375, 0.375, 0.5, 0.375, 0.5, 0.5, 0.375, 0.5, 0.5, 0.75, 0.375, 0.75, 0.375, 0.75, 0.5, 0.75, 0.375, 0.125, 0.5, 0.125, 0.5, 0.25, 0.375, 0.25, 0.375, 0.875, 0.5, 0.875, 0.5, 1.0, 0.375, 1.0, 0.375, 0.625, 0.5, 0.625, 0.5, 0.75, 0.375, 0.75, 0.375, 0.5, 0.5, 0.5, 0.5, 0.5, 0.375, 0.5, 0.375, 0.625, 0.375, 0.5, 0.375, 0.5, 0.375, 0.625, 0.5, 0.625, 0.5, 0.75, 0.5, 0.75, 0.5, 0.625, 0.5, 0.5, 0.5, 0.625, 0.5, 0.625, 0.5, 0.5, 0.375, 0.75, 0.375, 0.625, 0.375, 0.625, 0.375, 0.75, 0.375, 0.5, 0.5, 0.5, 0.5, 0.625, 0.375, 0.625, 0.375, 0.0, 0.5, 0.0, 0.5, 0.125, 0.375, 0.125, 0.625, 0.5, 0.75, 0.5, 0.75, 0.625, 0.625, 0.625, 0.125, 0.5, 0.25, 0.5, 0.25, 0.625, 0.125, 0.625, 0.5, 0.5, 0.625, 0.5, 0.625, 0.625, 0.5, 0.625, 0.25, 0.5, 0.375, 0.5, 0.375, 0.625, 0.25, 0.625])
me_cube_003.materials.append(mat_house_beige)
me_cube_003.materials.append(mat_roof_red)
me_cube_003.use_remesh_preserve_volume = False
me_cube_003.use_remesh_preserve_attributes = False
me_cube_003.use_mirror_vertex_groups = False
me_cube_003.update()
me_cube_005 = bpy.data.meshes.new('Cube.005')
me_cube_005.from_pydata([(1.0, 1.0, 1.972), (1.0, 1.0, -0.0283), (1.0, -1.0, 1.972), (1.0, -1.0, -0.0283), (-1.0, 1.0, 1.972), (-1.0, 1.0, -0.0283), (-1.0, -1.0, 1.972), (-1.0, -1.0, -0.0283), (9.537e-07, 1.0, -0.0283), (9.537e-07, -1.0, 2.972), (9.537e-07, -1.0, -0.0283), (9.537e-07, 1.0, 2.972), (-1.0, 1.0, 1.972), (-1.0, -1.0, 1.972), (1.0, 1.0, 0.9717), (-1.0, -1.0, 0.9717), (1.0, -1.0, 0.9717), (-1.0, 1.0, 0.9717), (9.537e-07, 2.0, -0.0283), (2.0, 1.0, 0.9717), (2.0, 1.0, -0.0283), (2.0, -1.0, 0.9717), (2.0, -1.0, -0.0283), (-1.0, 0.0, -0.0283), (1.0, 0.0, 1.972), (1.0, 0.0, -0.0283), (9.537e-07, 0.0, -0.0283), (9.537e-07, 0.0, 2.972), (1.0, 0.0, 1.472), (-1.0, 0.0, 0.9717), (2.0, 0.0, -0.0283), (2.0, 0.0, 1.472), (-1.0, -2.0, 0.9717), (-1.0, -2.0, 1.972), (1.0, -2.0, 0.9717), (1.0, -2.0, -0.0283), (9.537e-07, -2.0, 2.972), (9.537e-07, -2.0, -0.0283), (1.0, -2.0, 1.972), (-1.0, -2.0, -0.0283), (9.537e-07, -2.0, 1.472), (-1.0, 2.0, -0.0283), (1.0, 2.0, 0.9717), (1.0, 2.0, -0.0283), (-1.0, 2.0, 0.9717), (9.537e-07, 2.0, 2.972), (1.0, 2.0, 1.972), (-1.0, 2.0, 1.972), (9.537e-07, 2.0, 1.472)], [], [(11, 4, 6, 9, 27), (15, 7, 39, 32), (15, 6, 4, 17, 29), (26, 25, 3, 10), (28, 24, 2, 16), (11, 0, 46, 45), (8, 5, 41, 18), (23, 26, 10, 7), (3, 16, 34, 35), (24, 27, 9, 2), (4, 6, 13, 12), (9, 6, 33, 36), (1, 8, 18, 43), (0, 14, 42, 46), (16, 3, 22, 21), (23, 29, 17, 5), (10, 3, 35, 37), (30, 31, 21, 22), (1, 14, 19, 20), (25, 1, 20, 30), (28, 16, 21, 31), (14, 28, 31, 19), (3, 25, 30, 22), (20, 19, 31, 30), (7, 15, 29, 23), (0, 11, 27, 24), (5, 8, 26, 23), (14, 0, 24, 28), (8, 1, 25, 26), (40, 36, 33, 32), (34, 38, 36, 40), (35, 34, 40, 37), (37, 40, 32, 39), (2, 9, 36, 38), (16, 2, 38, 34), (7, 10, 37, 39), (6, 15, 32, 33), (48, 45, 46, 42), (44, 47, 45, 48), (41, 44, 48, 18), (18, 48, 42, 43), (17, 4, 47, 44), (4, 11, 45, 47), (14, 1, 43, 42), (5, 17, 44, 41)])
me_cube_005.polygons.foreach_set('material_index', [1, 0, 0, 0, 0, 1, 0, 0, 0, 1, 0, 1, 0, 0, 0, 0, 0, 0, 0, 0, 1, 1, 0, 0, 0, 1, 0, 0, 0, 0, 0, 0, 0, 1, 0, 0, 0, 0, 0, 0, 0, 0, 1, 0, 0])
_uv = me_cube_005.uv_layers.new(name='UVMap')
_uv.uv.foreach_set('vector', [0.75, 0.5, 0.875, 0.5, 0.875, 0.75, 0.75, 0.75, 0.75, 0.625, 0.5, 0.0, 0.375, 0.0, 0.375, 0.0, 0.5, 0.0, 0.5, 0.0, 0.625, 0.0, 0.625, 0.25, 0.5, 0.25, 0.5, 0.125, 0.25, 0.625, 0.375, 0.625, 0.375, 0.75, 0.25, 0.75, 0.5, 0.625, 0.625, 0.625, 0.625, 0.75, 0.5, 0.75, 0.75, 0.5, 0.625, 0.5, 0.625, 0.5, 0.75, 0.5, 0.25, 0.5, 0.125, 0.5, 0.125, 0.5, 0.25, 0.5, 0.125, 0.625, 0.25, 0.625, 0.25, 0.75, 0.125, 0.75, 0.375, 0.75, 0.5, 0.75, 0.5, 0.75, 0.375, 0.75, 0.625, 0.625, 0.75, 0.625, 0.75, 0.75, 0.625, 0.75, 0.875, 0.5, 0.875, 0.75, 0.875, 0.75, 0.875, 0.5, 0.75, 0.75, 0.875, 0.75, 0.875, 0.75, 0.75, 0.75, 0.375, 0.5, 0.25, 0.5, 0.25, 0.5, 0.375, 0.5, 0.625, 0.5, 0.5, 0.5, 0.5, 0.5, 0.625, 0.5, 0.5, 0.75, 0.375, 0.75, 0.375, 0.75, 0.5, 0.75, 0.375, 0.125, 0.5, 0.125, 0.5, 0.25, 0.375, 0.25, 0.25, 0.75, 0.375, 0.75, 0.375, 0.75, 0.25, 0.75, 0.375, 0.625, 0.5, 0.625, 0.5, 0.75, 0.375, 0.75, 0.375, 0.5, 0.5, 0.5, 0.5, 0.5, 0.375, 0.5, 0.375, 0.625, 0.375, 0.5, 0.375, 0.5, 0.375, 0.625, 0.5, 0.625, 0.5, 0.75, 0.5, 0.75, 0.5, 0.625, 0.5, 0.5, 0.5, 0.625, 0.5, 0.625, 0.5, 0.5, 0.375, 0.75, 0.375, 0.625, 0.375, 0.625, 0.375, 0.75, 0.375, 0.5, 0.5, 0.5, 0.5, 0.625, 0.375, 0.625, 0.375, 0.0, 0.5, 0.0, 0.5, 0.125, 0.375, 0.125, 0.625, 0.5, 0.75, 0.5, 0.75, 0.625, 0.625, 0.625, 0.125, 0.5, 0.25, 0.5, 0.25, 0.625, 0.125, 0.625, 0.5, 0.5, 0.625, 0.5, 0.625, 0.625, 0.5, 0.625, 0.25, 0.5, 0.375, 0.5, 0.375, 0.625, 0.25, 0.625, 0.5, 0.875, 0.625, 0.875, 0.625, 1.0, 0.5, 1.0, 0.5, 0.75, 0.625, 0.75, 0.625, 0.875, 0.5, 0.875, 0.375, 0.75, 0.5, 0.75, 0.5, 0.875, 0.375, 0.875, 0.375, 0.875, 0.5, 0.875, 0.5, 1.0, 0.375, 1.0, 0.625, 0.75, 0.75, 0.75, 0.75, 0.75, 0.625, 0.75, 0.5, 0.75, 0.625, 0.75, 0.625, 0.75, 0.5, 0.75, 0.125, 0.75, 0.25, 0.75, 0.25, 0.75, 0.125, 0.75, 0.625, 0.0, 0.5, 0.0, 0.5, 0.0, 0.625, 0.0, 0.5, 0.375, 0.625, 0.375, 0.625, 0.5, 0.5, 0.5, 0.5, 0.25, 0.625, 0.25, 0.625, 0.375, 0.5, 0.375, 0.375, 0.25, 0.5, 0.25, 0.5, 0.375, 0.375, 0.375, 0.375, 0.375, 0.5, 0.375, 0.5, 0.5, 0.375, 0.5, 0.5, 0.25, 0.625, 0.25, 0.625, 0.25, 0.5, 0.25, 0.875, 0.5, 0.75, 0.5, 0.75, 0.5, 0.875, 0.5, 0.5, 0.5, 0.375, 0.5, 0.375, 0.5, 0.5, 0.5, 0.375, 0.25, 0.5, 0.25, 0.5, 0.25, 0.375, 0.25])
me_cube_005.materials.append(mat_house_beige)
me_cube_005.materials.append(mat_roof_red)
me_cube_005.use_remesh_preserve_volume = False
me_cube_005.use_remesh_preserve_attributes = False
me_cube_005.use_mirror_vertex_groups = False
me_cube_005.update()
me_cube_007 = bpy.data.meshes.new('Cube.007')
me_cube_007.from_pydata([(-1.0, -1.0, -1.0), (-1.0, -1.0, 0.0), (-1.0, 1.0, -1.0), (-1.0, 1.0, 0.0), (1.0, -1.0, -1.0), (1.0, -1.0, 0.0), (1.0, 1.0, -1.0), (1.0, 1.0, 0.0), (0.0, 1.0, -1.0), (0.0, 1.0, 1.0), (0.0, -1.0, -1.0), (0.0, -1.0, 1.0), (-1.0, -1.0, -0.1788), (-1.0, 1.0, -0.1788), (1.0, 1.0, -0.1788), (1.0, -1.0, -0.1788), (0.0, -1.0, 0.6425), (0.0, 1.0, 0.6425), (-1.0, 0.5, -1.0), (-1.0, 0.5, 0.0), (1.0, 0.5, -1.0), (1.0, 0.5, 0.0), (0.0, 0.5, 1.0), (0.0, 0.5, -1.0), (1.0, 0.0, -0.1788), (-1.0, 0.5, -0.1788), (-1.0, -0.625, -1.0), (1.0, -0.625, 0.0), (0.0, -0.625, 1.0), (0.0, -0.625, -1.0), (1.0, -0.125, -0.1788), (-1.0, -0.625, 0.0), (1.0, -0.625, -1.0), (-1.0, -0.625, -0.1788), (1.35, -0.625, -1.0), (1.35, 0.5, -1.0), (1.35, 0.0, -0.1788), (1.35, -0.125, -0.1788), (-1.0, 1.0, -0.4364), (1.0, 1.0, -0.4364), (1.0, -1.0, -0.4364), (0.0, -1.0, 0.1272), (0.0, 1.0, 0.1272), (-1.0, -1.0, -0.4364), (-1.0, 0.5, -0.4364), (1.0, 0.5, -0.4364), (-1.0, -0.625, -0.4364), (1.0, -0.625, -0.4364), (1.35, 0.5, -0.4364), (1.35, -0.625, -0.4364)], [], [(25, 19, 3, 13), (17, 9, 7, 14), (30, 27, 5, 15), (16, 11, 1, 12), (29, 32, 4, 10), (28, 31, 1, 11), (27, 28, 11, 5), (26, 29, 10, 0), (15, 5, 11, 16), (13, 3, 9, 17), (38, 13, 17, 42), (40, 15, 16, 41), (41, 16, 12, 43), (47, 30, 15, 40), (42, 17, 14, 39), (44, 25, 13, 38), (46, 33, 25, 44), (39, 14, 24, 45), (2, 8, 23, 18), (7, 9, 22, 21), (9, 3, 19, 22), (8, 6, 20, 23), (14, 7, 21, 24), (33, 31, 19, 25), (12, 1, 31, 33), (43, 12, 33, 46), (47, 32, 34, 49), (18, 23, 29, 26), (21, 22, 28, 27), (22, 19, 31, 28), (23, 20, 32, 29), (24, 21, 27, 30), (48, 36, 37, 49), (32, 20, 35, 34), (45, 24, 36, 48), (24, 30, 37, 36), (20, 45, 48, 35), (35, 48, 49, 34), (30, 47, 49, 37), (0, 43, 46, 26), (6, 39, 45, 20), (26, 46, 44, 18), (18, 44, 38, 2), (8, 42, 39, 6), (32, 47, 40, 4), (10, 41, 43, 0), (4, 40, 41, 10), (2, 38, 42, 8)])
me_cube_007.polygons.foreach_set('material_index', [0, 0, 0, 0, 0, 1, 1, 0, 0, 0, 0, 0, 0, 0, 0, 0, 0, 0, 0, 1, 1, 0, 0, 0, 0, 0, 0, 0, 1, 1, 0, 0, 0, 0, 1, 1, 0, 0, 1, 0, 0, 0, 0, 0, 0, 0, 0, 0])
_uv = me_cube_007.uv_layers.new(name='UVMap')
_uv.uv.foreach_set('vector', [0.5803, 0.1875, 0.625, 0.1875, 0.625, 0.25, 0.5803, 0.25, 0.5803, 0.375, 0.625, 0.375, 0.625, 0.5, 0.5803, 0.5, 0.5803, 0.7031, 0.625, 0.7031, 0.625, 0.75, 0.5803, 0.75, 0.5803, 0.875, 0.625, 0.875, 0.625, 1.0, 0.5803, 1.0, 0.25, 0.7031, 0.375, 0.7031, 0.375, 0.75, 0.25, 0.75, 0.75, 0.7031, 0.875, 0.7031, 0.875, 0.75, 0.75, 0.75, 0.625, 0.7031, 0.75, 0.7031, 0.75, 0.75, 0.625, 0.75, 0.125, 0.7031, 0.25, 0.7031, 0.25, 0.75, 0.125, 0.75, 0.5803, 0.75, 0.625, 0.75, 0.625, 0.875, 0.5803, 0.875, 0.5803, 0.25, 0.625, 0.25, 0.625, 0.375, 0.5803, 0.375, 0.5159, 0.25, 0.5803, 0.25, 0.5803, 0.375, 0.5159, 0.375, 0.5159, 0.75, 0.5803, 0.75, 0.5803, 0.875, 0.5159, 0.875, 0.5159, 0.875, 0.5803, 0.875, 0.5803, 1.0, 0.5159, 1.0, 0.5159, 0.7031, 0.5803, 0.7031, 0.5803, 0.75, 0.5159, 0.75, 0.5159, 0.375, 0.5803, 0.375, 0.5803, 0.5, 0.5159, 0.5, 0.5159, 0.1875, 0.5803, 0.1875, 0.5803, 0.25, 0.5159, 0.25, 0.5159, 0.04688, 0.5803, 0.04688, 0.5803, 0.1875, 0.5159, 0.1875, 0.5159, 0.5, 0.5803, 0.5, 0.5803, 0.5625, 0.5159, 0.5625, 0.125, 0.5, 0.25, 0.5, 0.25, 0.5625, 0.125, 0.5625, 0.625, 0.5, 0.75, 0.5, 0.75, 0.5625, 0.625, 0.5625, 0.75, 0.5, 0.875, 0.5, 0.875, 0.5625, 0.75, 0.5625, 0.25, 0.5, 0.375, 0.5, 0.375, 0.5625, 0.25, 0.5625, 0.5803, 0.5, 0.625, 0.5, 0.625, 0.5625, 0.5803, 0.5625, 0.5803, 0.04688, 0.625, 0.04688, 0.625, 0.1875, 0.5803, 0.1875, 0.5803, 0.0, 0.625, 0.0, 0.625, 0.04688, 0.5803, 0.04688, 0.5159, 0.0, 0.5803, 0.0, 0.5803, 0.04688, 0.5159, 0.04688, 0.5159, 0.7031, 0.375, 0.7031, 0.375, 0.7031, 0.5159, 0.7031, 0.125, 0.5625, 0.25, 0.5625, 0.25, 0.7031, 0.125, 0.7031, 0.625, 0.5625, 0.75, 0.5625, 0.75, 0.7031, 0.625, 0.7031, 0.75, 0.5625, 0.875, 0.5625, 0.875, 0.7031, 0.75, 0.7031, 0.25, 0.5625, 0.375, 0.5625, 0.375, 0.7031, 0.25, 0.7031, 0.5803, 0.5625, 0.625, 0.5625, 0.625, 0.7031, 0.5803, 0.7031, 0.5159, 0.5625, 0.5803, 0.5625, 0.5803, 0.7031, 0.5159, 0.7031, 0.375, 0.7031, 0.375, 0.5625, 0.375, 0.5625, 0.375, 0.7031, 0.5159, 0.5625, 0.5803, 0.5625, 0.5803, 0.5625, 0.5159, 0.5625, 0.5803, 0.5625, 0.5803, 0.7031, 0.5803, 0.7031, 0.5803, 0.5625, 0.375, 0.5625, 0.5159, 0.5625, 0.5159, 0.5625, 0.375, 0.5625, 0.375, 0.5625, 0.5159, 0.5625, 0.5159, 0.7031, 0.375, 0.7031, 0.5803, 0.7031, 0.5159, 0.7031, 0.5159, 0.7031, 0.5803, 0.7031, 0.375, 0.0, 0.5159, 0.0, 0.5159, 0.04688, 0.375, 0.04688, 0.375, 0.5, 0.5159, 0.5, 0.5159, 0.5625, 0.375, 0.5625, 0.375, 0.04688, 0.5159, 0.04688, 0.5159, 0.1875, 0.375, 0.1875, 0.375, 0.1875, 0.5159, 0.1875, 0.5159, 0.25, 0.375, 0.25, 0.375, 0.375, 0.5159, 0.375, 0.5159, 0.5, 0.375, 0.5, 0.375, 0.7031, 0.5159, 0.7031, 0.5159, 0.75, 0.375, 0.75, 0.375, 0.875, 0.5159, 0.875, 0.5159, 1.0, 0.375, 1.0, 0.375, 0.75, 0.5159, 0.75, 0.5159, 0.875, 0.375, 0.875, 0.375, 0.25, 0.5159, 0.25, 0.5159, 0.375, 0.375, 0.375])
me_cube_007.materials.append(mat_house_beige)
me_cube_007.materials.append(mat_roof_red)
me_cube_007.use_remesh_fix_poles = True
me_cube_007.use_remesh_preserve_attributes = False
me_cube_007.update()

# ---- objects
ob_lighthouse = bpy.data.objects.new('Lighthouse', me_cylinder)
ob_sun = bpy.data.objects.new('Sun', light_sun)
ob_point = bpy.data.objects.new('Point', light_point)
ob_point_001 = bpy.data.objects.new('Point.001', light_point)
ob_point_002 = bpy.data.objects.new('Point.002', light_point)
ob_point_003 = bpy.data.objects.new('Point.003', light_point)
ob_point_004 = bpy.data.objects.new('Point.004', light_point)
ob_sun_001 = bpy.data.objects.new('Sun.001', light_sun)
ob_camera = bpy.data.objects.new('Camera', cam_camera)
ob_plane = bpy.data.objects.new('Plane', me_plane)
ob_icosphere = bpy.data.objects.new('Icosphere', me_icosphere)
ob_cube = bpy.data.objects.new('Cube', me_cube)
ob_cube_001 = bpy.data.objects.new('Cube.001', me_cube_001)
ob_cube_002 = bpy.data.objects.new('Cube.002', me_cube_002)
ob_cube_003 = bpy.data.objects.new('Cube.003', me_cube_003)
ob_cube_004 = bpy.data.objects.new('Cube.004', me_cube_005)
ob_cube_005 = bpy.data.objects.new('Cube.005', me_cube_007)
ob_cube_006 = bpy.data.objects.new('Cube.006', me_cube_001)
ob_cube_007 = bpy.data.objects.new('Cube.007', me_cube_003)
ob_cube_008 = bpy.data.objects.new('Cube.008', me_cube_007)
ob_cube_009 = bpy.data.objects.new('Cube.009', me_cube_007)
ob_cube_010 = bpy.data.objects.new('Cube.010', me_cube_005)
ob_cube_011 = bpy.data.objects.new('Cube.011', me_cube)
ob_cube_012 = bpy.data.objects.new('Cube.012', me_cube_007)
ob_cube_013 = bpy.data.objects.new('Cube.013', me_cube_003)
ob_cube_014 = bpy.data.objects.new('Cube.014', me_cube_007)
ob_cube_015 = bpy.data.objects.new('Cube.015', me_cube)

# ---- transforms, parenting, visibility, modifiers, constraints
ob_lighthouse.location = (2.638, -5.606, 3.64)
ob_sun.location = (-6.852, -9.404, 20.82)
ob_sun.rotation_euler = (-0.6981, 0.149, 2.546)
ob_point.location = (-3.277, 2.31, 2.787)
ob_point_001.location = (-0.763, 2.273, 2.67)
ob_point_002.location = (-1.985, 0.3313, 3.149)
ob_point_003.location = (-5.443, 0.957, 3.482)
ob_point_004.location = (-3.921, 4.86, 3.12)
ob_sun_001.location = (-16.27, -2.966, 23.01)
ob_sun_001.rotation_euler = (-0.6981, 0.149, 1.719)
ob_camera.location = (13.71, 48.8, 5.053)
ob_camera.rotation_euler = (1.598, -2.931e-06, 2.844)
ob_camera.scale = (1.0, 1.0, 1.0)
ob_camera.lock_rotations_4d = False
ob_camera.empty_display_type = 'ARROWS'
ob_camera.color = (0.0, 0.0, 0.0, 0.0)
ob_camera.display_type = 'WIRE'
ob_camera.lineart.crease_threshold = 0.0
ob_plane.location = (0.0, 0.0, 0.0)
ob_plane.scale = (600.0, 600.0, 60.0)
ob_icosphere.location = (0.0, 0.0, 0.0)
ob_icosphere.scale = (3.0, 3.0, 3.0)
ob_cube.location = (0.3816, 2.317, 2.224)
ob_cube.rotation_euler = (0.0, -0.0, -1.529)
ob_cube.scale = (0.3844, 0.3844, 0.3844)
ob_cube.lock_rotations_4d = False
ob_cube.empty_display_type = 'ARROWS'
ob_cube.lineart.crease_threshold = 0.0
ob_cube_001.location = (-3.205, 1.248, 2.496)
ob_cube_001.rotation_euler = (0.0, -0.0, 1.434)
ob_cube_001.scale = (0.3844, 0.3844, 0.3844)
ob_cube_002.location = (-0.9919, -0.9799, 2.688)
ob_cube_002.rotation_euler = (0.08183, 0.08266, -0.2649)
ob_cube_002.scale = (0.3844, 0.3844, 0.3844)
ob_cube_002.lock_rotations_4d = False
ob_cube_002.empty_display_type = 'ARROWS'
ob_cube_002.lineart.crease_threshold = 0.0
ob_cube_003.location = (0.1193, 0.8902, 2.332)
ob_cube_003.rotation_euler = (0.0, -0.0, 3.246)
ob_cube_003.scale = (0.3844, 0.3844, 0.3844)
ob_cube_003.lock_rotations_4d = False
ob_cube_003.empty_display_type = 'ARROWS'
ob_cube_003.lineart.crease_threshold = 0.0
ob_cube_004.location = (-3.898, -0.1917, 2.939)
ob_cube_004.scale = (0.3844, 0.3844, 0.3844)
ob_cube_004.lock_rotations_4d = False
ob_cube_004.empty_display_type = 'ARROWS'
ob_cube_004.lineart.crease_threshold = 0.0
ob_cube_005.location = (0.03098, 3.709, 2.757)
ob_cube_005.rotation_euler = (0.0, -0.0, 3.413)
ob_cube_005.scale = (0.3844, 0.3844, 0.3844)
ob_cube_006.location = (-4.641, 1.597, 3.054)
ob_cube_006.scale = (0.3844, 0.3844, 0.3844)
ob_cube_007.location = (-2.079, 2.229, 2.197)
ob_cube_007.rotation_euler = (0.0, -0.0, 6.551)
ob_cube_007.scale = (0.3844, 0.3844, 0.3844)
ob_cube_007.lock_rotations_4d = False
ob_cube_007.empty_display_type = 'ARROWS'
ob_cube_007.lineart.crease_threshold = 0.0
ob_cube_008.location = (-4.9, 2.653, 3.28)
ob_cube_008.rotation_euler = (0.04761, 0.03606, 6.249)
ob_cube_008.scale = (0.3844, 0.3844, 0.3844)
ob_cube_009.location = (-5.141, 4.516, 3.296)
ob_cube_009.rotation_euler = (0.05578, 0.03428, 6.288)
ob_cube_009.scale = (0.3844, 0.3844, 0.3844)
ob_cube_010.location = (-2.922, 3.62, 2.435)
ob_cube_010.rotation_euler = (0.0, -0.0, 3.184)
ob_cube_010.scale = (0.3844, 0.3844, 0.3844)
ob_cube_010.lock_rotations_4d = False
ob_cube_010.empty_display_type = 'ARROWS'
ob_cube_010.lineart.crease_threshold = 0.0
ob_cube_011.location = (-1.779, 3.796, 2.123)
ob_cube_011.rotation_euler = (0.0, -0.0, 0.0944)
ob_cube_011.scale = (0.3844, 0.3844, 0.3844)
ob_cube_011.lock_rotations_4d = False
ob_cube_011.empty_display_type = 'ARROWS'
ob_cube_011.lineart.crease_threshold = 0.0
ob_cube_012.location = (-3.064, 5.46, 2.602)
ob_cube_012.rotation_euler = (0.05473, -0.173, 3.305)
ob_cube_012.scale = (0.3844, 0.3844, 0.3844)
ob_cube_013.location = (0.0296, 5.21, 2.077)
ob_cube_013.rotation_euler = (0.0, -0.0, 3.678)
ob_cube_013.scale = (0.3844, 0.3844, 0.3844)
ob_cube_013.lock_rotations_4d = False
ob_cube_013.empty_display_type = 'ARROWS'
ob_cube_013.lineart.crease_threshold = 0.0
ob_cube_014.location = (-5.477, -0.4307, 3.618)
ob_cube_014.rotation_euler = (0.0, -0.0, 7.854)
ob_cube_014.scale = (0.3844, 0.3844, 0.3844)
ob_cube_015.location = (-5.217, 6.182, 2.728)
ob_cube_015.rotation_euler = (0.0, -0.0, -0.2112)
ob_cube_015.scale = (0.3844, 0.3844, 0.3844)
ob_cube_015.lock_rotations_4d = False
ob_cube_015.empty_display_type = 'ARROWS'
ob_cube_015.lineart.crease_threshold = 0.0

# ---- collection membership
scene.collection.objects.link(ob_lighthouse)
scene.collection.objects.link(ob_sun)
scene.collection.objects.link(ob_point)
scene.collection.objects.link(ob_point_001)
scene.collection.objects.link(ob_point_002)
scene.collection.objects.link(ob_point_003)
scene.collection.objects.link(ob_point_004)
scene.collection.objects.link(ob_sun_001)
col_collection.objects.link(ob_camera)
col_collection.objects.link(ob_plane)
col_collection.objects.link(ob_icosphere)
col_houses.objects.link(ob_cube)
col_houses.objects.link(ob_cube_001)
col_houses.objects.link(ob_cube_002)
col_houses.objects.link(ob_cube_003)
col_houses.objects.link(ob_cube_004)
col_houses.objects.link(ob_cube_005)
col_houses.objects.link(ob_cube_006)
col_houses.objects.link(ob_cube_007)
col_houses.objects.link(ob_cube_008)
col_houses.objects.link(ob_cube_009)
col_houses.objects.link(ob_cube_010)
col_houses.objects.link(ob_cube_011)
col_houses.objects.link(ob_cube_012)
col_houses.objects.link(ob_cube_013)
col_houses.objects.link(ob_cube_014)
col_houses.objects.link(ob_cube_015)

# ---- scene / render settings (as saved in the file)
scene.camera = ob_camera
scene.frame_start = 1; scene.frame_end = 250; scene.frame_set(249)
scene.render.engine = 'BLENDER_EEVEE_NEXT'
scene.cycles.sampling_pattern = 'TABULATED_SOBOL'
scene.cycles.use_light_tree = False
scene.eevee.use_gtao = True
scene.eevee.gtao_distance = 150.0
scene.eevee.use_raytracing = True
scene.view_settings.view_transform = 'Standard'
bpy.context.view_layer.update()

